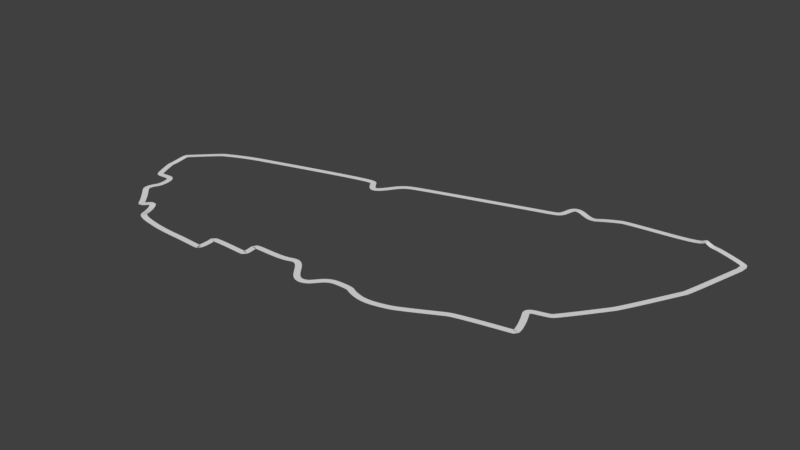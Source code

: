 # Source: LMTrack-mainOK.blend  (saved by Blender 2.79.0; exported with 4.5.12 LTS)
import bpy
from mathutils import Matrix  # noqa: F401  (used for matrix-valued properties, if any)

bpy.ops.wm.read_factory_settings(use_empty=True)
scene = bpy.context.scene
scene.name = 'Scene'

# ---- collections
col_collection_1 = bpy.data.collections.new('Collection 1'); scene.collection.children.link(col_collection_1)

# ---- world
world_world = bpy.data.worlds.new('World'); scene.world = world_world
world_world.color = (0.05088, 0.05088, 0.05088)
world_world.use_sun_shadow = False
world_world.sun_shadow_jitter_overblur = 0.0
world_world.cycles.sampling_method = 'MANUAL'

# ---- meshes
me_plane_026 = bpy.data.meshes.new('Plane.026')
me_plane_026.from_pydata([(-34.34, -55.1, 4.768e-07), (-34.63, -55.74, 2.328e-08), (-27.56, -65.01, -4.768e-07), (-32.97, -67.62, -2.328e-08), (-37.65, -55.55, -7.629e-07), (-37.95, -67.55, 7.629e-07), (-41.59, -55.42, 9.389e-08), (-42.01, -67.41, -9.389e-08), (-45.58, -55.27, -9.954e-08), (-46.02, -67.26, 9.954e-08), (-49.56, -55.12, 6.391e-08), (-50.02, -67.11, -6.391e-08), (-53.55, -54.97, -1.047e-07), (-54.02, -66.96, 1.047e-07), (-57.55, -54.81, 7.742e-07), (-58.03, -66.8, -7.742e-07), (-61.54, -54.65, 1.289e-06), (-62.03, -66.64, -1.289e-06), (-65.53, -54.48, 1.627e-07), (-66.03, -66.47, -1.627e-07), (-69.53, -54.32, 1.064e-07), (-70.03, -66.3, -1.064e-07), (-73.52, -54.15, 6.135e-08), (-74.02, -66.14, -6.135e-08), (-77.54, -53.98, 1.212e-06), (-78.0, -65.97, -1.212e-06), (-81.58, -53.83, 8.483e-07), (-81.95, -65.83, -8.483e-07), (-85.65, -53.79, 1.18e-06), (-85.88, -65.79, -1.18e-06), (-89.69, -53.76, 7.397e-07), (-89.84, -65.76, -7.397e-07), (-93.7, -53.74, 4.455e-07), (-93.83, -65.74, -4.455e-07), (-97.68, -53.69, 2.256e-07), (-97.85, -65.69, -2.256e-07), (-101.7, -53.63, 1.028e-06), (-101.9, -65.63, -1.028e-06), (-105.6, -53.56, 1.299e-06), (-105.9, -65.56, -1.299e-06), (-109.6, -53.46, -2.008e-08), (-109.9, -65.45, 2.008e-08), (-113.6, -53.34, -2.678e-08), (-114.0, -65.33, 2.678e-08), (-117.5, -53.21, 1.502e-08), (-118.0, -65.2, -1.502e-08), (-121.5, -53.05, 6.108e-07), (-122.0, -65.03, -6.108e-07), (-125.4, -52.86, 8.731e-08), (-126.1, -64.85, -8.731e-08), (-129.4, -52.64, 9.36e-08), (-130.1, -64.62, -9.36e-08), (-133.3, -52.39, -1.909e-08), (-134.1, -64.36, 1.909e-08), (-137.3, -52.11, 7.777e-08), (-138.2, -64.08, -7.777e-08), (-141.2, -51.79, -1.01e-07), (-142.2, -63.75, 1.01e-07), (-145.1, -51.43, 4.708e-07), (-146.3, -63.38, -4.708e-07), (-149.0, -51.04, -2.98e-08), (-150.3, -62.97, 2.98e-08), (-152.9, -50.59, -2.515e-08), (-154.4, -62.5, 2.515e-08), (-156.8, -50.09, -8.196e-08), (-158.4, -61.99, 8.196e-08), (-160.7, -49.57, 7.451e-07), (-162.4, -61.45, -7.451e-07), (-164.6, -48.97, 2.421e-08), (-166.4, -60.84, -2.421e-08), (-168.5, -48.36, 1.521e-05), (-170.4, -60.21, -1.521e-05), (-172.5, -47.72, 9.855e-06), (-174.4, -59.56, -9.855e-06), (-176.4, -47.07, 0.03353), (-178.4, -58.91, 0.03347), (-180.3, -46.41, 0.09575), (-182.3, -58.25, 0.09542), (-184.2, -45.76, 0.2053), (-186.3, -57.57, 0.205), (-188.0, -45.02, 0.3452), (-190.4, -56.77, 0.3449), (-191.7, -44.22, 0.4921), (-194.5, -55.88, 0.4927), (-195.2, -43.29, 0.6378), (-198.7, -54.77, 0.6384), (-198.5, -42.11, 0.733), (-202.9, -53.26, 0.7401), (-201.6, -40.8, 0.7862), (-207.2, -51.41, 0.7958), (-204.1, -39.16, 0.699), (-211.3, -48.71, 0.7207), (-206.1, -37.23, 0.4457), (-215.0, -45.25, 0.4816), (-207.9, -35.1, 0.0968), (-218.2, -41.21, 0.1008), (-209.5, -31.84, -0.4076), (-220.1, -37.37, -0.4071), (-211.1, -28.41, -0.8613), (-221.9, -33.64, -0.8618), (-212.8, -24.83, -1.264), (-223.6, -30.04, -1.264), (-214.6, -21.2, -1.523), (-225.4, -26.5, -1.522), (-216.4, -17.56, -1.712), (-227.1, -22.99, -1.71), (-218.3, -13.91, -1.806), (-228.9, -19.53, -1.805), (-220.3, -10.23, -1.77), (-230.7, -16.21, -1.765), (-222.5, -6.543, -1.657), (-232.6, -13.04, -1.652), (-225.1, -2.836, -1.426), (-234.6, -10.14, -1.422), (-228.6, 0.8567, -1.127), (-236.5, -8.13, -1.138), (-233.4, 4.044, -0.8411), (-237.8, -7.135, -0.8988), (-241.7, 3.607, -0.7542), (-236.4, -7.172, -0.8311), (-246.3, 0.3935, -0.7638), (-237.8, -8.067, -0.7646), (-249.2, -2.838, -0.7635), (-240.2, -10.78, -0.7629), (-251.5, -5.248, -0.7835), (-243.4, -14.13, -0.7809), (-252.7, -6.005, -0.8566), (-248.7, -17.35, -0.8196), (-252.5, -7.167, -0.9247), (-256.0, -18.65, -0.9215), (-253.3, -5.522, -1.045), (-260.8, -14.86, -1.055), (-255.1, -3.473, -1.14), (-264.4, -11.12, -1.14), (-257.7, -0.3412, -1.188), (-266.9, -8.07, -1.188), (-260.4, 2.754, -1.184), (-269.4, -5.101, -1.183), (-263.1, 5.822, -1.16), (-272.0, -2.153, -1.16), (-265.8, 8.851, -1.113), (-274.6, 0.7717, -1.113), (-268.5, 11.83, -1.039), (-277.3, 3.663, -1.039), (-271.3, 14.79, -0.9538), (-280.0, 6.537, -0.9536), (-274.1, 17.72, -0.8513), (-282.7, 9.382, -0.8512), (-276.9, 20.62, -0.7358), (-285.5, 12.2, -0.7357), (-279.8, 23.5, -0.6127), (-288.3, 15.0, -0.6126), (-282.7, 26.35, -0.4774), (-291.1, 17.76, -0.4773), (-285.6, 29.17, -0.3342), (-293.9, 20.5, -0.3341), (-288.5, 31.95, -0.1857), (-296.8, 23.24, -0.1856), (-291.2, 34.48, -0.02994), (-299.9, 26.24, -0.02894), (-293.2, 36.87, 0.1087), (-303.0, 29.9, 0.1159), (-294.9, 39.04, 0.2403), (-305.9, 34.24, 0.2425), (-295.2, 41.44, 0.2893), (-307.1, 39.58, 0.3027), (-295.3, 44.03, 0.3157), (-307.3, 44.82, 0.3225), (-294.9, 46.93, 0.3016), (-306.6, 49.79, 0.3041), (-293.8, 50.18, 0.25), (-305.2, 54.11, 0.2516), (-292.5, 53.61, 0.1889), (-303.6, 58.15, 0.189), (-290.9, 57.26, 0.1169), (-302.0, 61.84, 0.1169), (-289.4, 61.65, 0.05381), (-300.9, 64.98, 0.05736), (-288.3, 66.29, 0.008444), (-300.1, 68.02, 0.01062), (-288.1, 71.06, 0.001334), (-300.1, 71.22, 0.003135), (-288.2, 75.47, -1.192e-07), (-300.2, 74.8, 1.192e-07), (-288.5, 79.74, -1.192e-07), (-300.4, 78.5, 1.192e-07), (-289.1, 84.13, 1.192e-07), (-300.9, 82.03, -1.192e-07), (-290.2, 88.61, 1.192e-07), (-301.7, 85.3, -1.192e-07), (-291.6, 93.13, 3.576e-07), (-302.6, 88.39, -3.576e-07), (-294.3, 97.61, 8.941e-07), (-304.1, 90.74, -8.941e-07), (-298.1, 101.7, -5.364e-07), (-305.5, 92.3, 5.364e-07), (-303.3, 105.0, -3.427e-07), (-306.8, 93.47, 3.427e-07), (-308.5, 105.6, 3.539e-08), (-309.5, 93.59, -3.539e-08), (-313.3, 105.6, 0.0), (-312.7, 93.61, 0.0), (-317.5, 105.2, 3.208e-07), (-316.4, 93.29, -3.208e-07), (-321.4, 104.9, -8.382e-09), (-320.4, 92.9, 8.382e-09), (-325.1, 104.6, 3.679e-08), (-324.7, 92.6, -3.679e-08), (-328.4, 104.5, 8.661e-08), (-329.4, 92.59, -8.661e-08), (-329.9, 105.1, 2.98e-08), (-335.2, 94.34, -2.98e-08), (-331.3, 105.6, 7.153e-07), (-340.4, 97.7, -7.153e-07), (-332.7, 108.1, 6.557e-07), (-343.0, 102.0, -6.557e-07), (-334.3, 111.3, 5.96e-08), (-345.1, 105.9, -5.96e-08), (-336.0, 114.8, -5.364e-07), (-346.9, 109.6, 5.364e-07), (-337.7, 118.4, -6.557e-07), (-348.6, 113.3, 6.557e-07), (-339.4, 122.0, 5.96e-08), (-350.3, 117.0, -5.96e-08), (-341.0, 125.5, -5.96e-08), (-352.0, 120.7, 5.96e-08), (-342.6, 129.2, -1.192e-07), (-353.6, 124.4, 1.192e-07), (-344.2, 132.8, -1.192e-07), (-355.2, 128.1, 1.192e-07), (-345.7, 136.4, -1.788e-07), (-356.8, 131.8, 1.788e-07), (-347.1, 140.0, 3.576e-07), (-358.3, 135.7, -3.576e-07), (-348.4, 143.5, 4.768e-07), (-359.8, 139.7, -4.768e-07), (-349.5, 146.7, 1.192e-07), (-361.2, 144.0, -1.192e-07), (-349.6, 149.9, 0.1206), (-361.6, 148.8, 0.09943), (-349.7, 153.3, 0.2948), (-361.7, 153.3, 0.2971), (-349.8, 157.5, 0.6192), (-361.8, 157.1, 0.6205), (-350.0, 161.6, 0.9721), (-362.0, 161.0, 0.9723), (-350.2, 165.6, 1.338), (-362.2, 164.9, 1.338), (-350.4, 169.5, 1.718), (-362.4, 168.9, 1.718), (-350.6, 173.5, 2.103), (-362.6, 172.9, 2.103), (-350.8, 177.4, 2.49), (-362.8, 176.9, 2.49), (-350.9, 181.2, 2.875), (-362.9, 181.1, 2.875), (-350.9, 183.9, 3.219), (-362.6, 186.3, 3.245), (-351.4, 185.7, 3.565), (-361.4, 192.4, 3.566), (-349.2, 187.0, 3.889), (-357.2, 195.9, 3.874), (-346.6, 188.7, 4.227), (-353.3, 198.7, 4.226), (-343.4, 190.8, 4.61), (-349.8, 200.9, 4.61), (-340.0, 192.9, 5.006), (-346.4, 203.1, 5.006), (-336.7, 195.0, 5.406), (-343.0, 205.2, 5.405), (-333.3, 197.1, 5.809), (-339.6, 207.3, 5.809), (-330.0, 199.2, 6.214), (-336.2, 209.4, 6.214), (-326.6, 201.2, 6.619), (-332.8, 211.5, 6.619), (-323.2, 203.3, 7.025), (-329.4, 213.5, 7.025), (-319.8, 205.3, 7.43), (-326.0, 215.6, 7.43), (-316.4, 207.4, 7.835), (-322.5, 217.6, 7.835), (-313.0, 209.4, 8.238), (-319.1, 219.7, 8.238), (-309.6, 211.4, 8.636), (-315.7, 221.7, 8.636), (-306.1, 213.4, 9.032), (-312.2, 223.8, 9.032), (-302.7, 215.5, 9.422), (-308.8, 225.8, 9.422), (-299.3, 217.5, 9.807), (-305.4, 227.8, 9.807), (-295.9, 219.5, 10.19), (-301.9, 229.8, 10.19), (-292.5, 221.5, 10.55), (-298.5, 231.8, 10.55), (-289.0, 223.4, 10.89), (-295.0, 233.9, 10.89), (-285.6, 225.4, 11.2), (-291.4, 235.9, 11.2), (-282.2, 227.2, 11.32), (-287.8, 237.8, 11.33), (-278.8, 228.9, 11.4), (-284.1, 239.7, 11.4), (-275.2, 230.6, 11.44), (-280.4, 241.5, 11.44), (-271.7, 232.3, 11.47), (-276.8, 243.2, 11.47), (-268.1, 234.0, 11.51), (-273.1, 244.9, 11.51), (-264.5, 235.6, 11.54), (-269.4, 246.6, 11.54), (-260.9, 237.2, 11.57), (-265.7, 248.2, 11.57), (-257.3, 238.8, 11.6), (-262.0, 249.8, 11.6), (-253.6, 240.4, 11.63), (-258.3, 251.4, 11.63), (-250.0, 241.9, 11.65), (-254.6, 253.0, 11.65), (-246.3, 243.4, 11.66), (-250.8, 254.5, 11.66), (-242.6, 244.9, 11.67), (-247.1, 256.0, 11.67), (-238.9, 246.3, 11.67), (-243.3, 257.5, 11.67), (-235.3, 247.8, 11.67), (-239.6, 259.0, 11.67), (-231.5, 249.2, 11.66), (-235.8, 260.4, 11.66), (-227.8, 250.6, 11.65), (-232.0, 261.8, 11.65), (-224.1, 251.9, 11.63), (-228.2, 263.2, 11.63), (-220.4, 253.3, 11.61), (-224.4, 264.6, 11.61), (-216.7, 254.6, 11.58), (-220.6, 265.9, 11.58), (-212.9, 255.9, 11.54), (-216.8, 267.3, 11.54), (-209.1, 257.2, 11.5), (-213.0, 268.6, 11.5), (-205.4, 258.5, 11.45), (-209.2, 269.9, 11.45), (-201.6, 259.7, 11.39), (-205.4, 271.1, 11.4), (-197.8, 261.0, 11.34), (-201.6, 272.4, 11.34), (-194.0, 262.2, 11.27), (-197.8, 273.6, 11.27), (-190.2, 263.5, 11.21), (-194.0, 274.9, 11.21), (-186.4, 264.7, 11.14), (-190.2, 276.1, 11.14), (-182.6, 266.0, 11.08), (-186.4, 277.3, 11.08), (-178.8, 267.2, 11.02), (-182.6, 278.6, 11.02), (-175.0, 268.4, 10.95), (-178.8, 279.8, 10.95), (-171.2, 269.7, 10.89), (-175.0, 281.1, 10.89), (-167.4, 270.9, 10.82), (-171.2, 282.3, 10.82), (-163.6, 272.2, 10.76), (-167.4, 283.6, 10.76), (-159.8, 273.4, 10.69), (-163.6, 284.8, 10.69), (-156.0, 274.7, 10.62), (-159.8, 286.1, 10.62), (-152.2, 275.9, 10.55), (-156.0, 287.3, 10.55), (-148.4, 277.2, 10.47), (-152.2, 288.6, 10.47), (-144.6, 278.4, 10.4), (-148.4, 289.8, 10.4), (-140.8, 279.7, 10.33), (-144.6, 291.1, 10.33), (-137.0, 280.9, 10.25), (-140.8, 292.3, 10.25), (-133.2, 282.2, 10.18), (-137.0, 293.6, 10.18), (-129.4, 283.5, 10.11), (-133.2, 294.8, 10.11), (-125.6, 284.7, 10.03), (-129.4, 296.1, 10.03), (-121.8, 286.0, 9.954), (-125.6, 297.4, 9.954), (-118.0, 287.2, 9.87), (-121.8, 298.6, 9.87), (-114.2, 288.5, 9.787), (-118.0, 299.9, 9.787), (-110.4, 289.8, 9.703), (-114.2, 301.1, 9.703), (-106.6, 291.0, 9.62), (-110.4, 302.4, 9.62), (-102.8, 292.3, 9.536), (-106.6, 303.7, 9.536), (-99.05, 293.5, 9.453), (-102.8, 304.9, 9.453), (-95.25, 294.8, 9.369), (-99.05, 306.2, 9.369), (-91.46, 296.1, 9.282), (-95.25, 307.5, 9.282), (-87.66, 297.3, 9.193), (-91.46, 308.7, 9.193), (-83.87, 298.6, 9.099), (-87.67, 310.0, 9.099), (-80.08, 299.9, 9.005), (-83.88, 311.3, 9.005), (-76.29, 301.1, 8.912), (-80.08, 312.5, 8.912), (-72.49, 302.4, 8.818), (-76.29, 313.8, 8.818), (-68.7, 303.7, 8.724), (-72.5, 315.1, 8.724), (-64.91, 305.0, 8.63), (-68.71, 316.3, 8.63), (-61.12, 306.2, 8.53), (-64.91, 317.6, 8.53), (-57.32, 307.5, 8.428), (-61.12, 318.9, 8.428), (-53.53, 308.7, 8.324), (-57.32, 320.1, 8.324), (-49.74, 310.0, 8.22), (-53.53, 321.4, 8.22), (-45.95, 311.3, 8.116), (-49.73, 322.7, 8.116), (-42.16, 312.5, 8.011), (-45.94, 323.9, 8.011), (-38.37, 313.8, 7.904), (-42.14, 325.2, 7.904), (-34.57, 315.1, 7.793), (-38.34, 326.4, 7.793), (-30.78, 316.3, 7.678), (-34.54, 327.7, 7.678), (-26.99, 317.6, 7.563), (-30.74, 329.0, 7.563), (-23.2, 318.8, 7.448), (-26.93, 330.2, 7.448), (-19.41, 320.1, 7.333), (-23.13, 331.5, 7.333), (-15.62, 321.3, 7.213), (-19.32, 332.7, 7.213), (-11.82, 322.5, 7.089), (-15.5, 333.9, 7.089), (-8.031, 323.7, 6.963), (-11.68, 335.2, 6.963), (-4.239, 325.0, 6.837), (-7.861, 336.4, 6.837), (-0.4466, 326.2, 6.711), (-4.041, 337.6, 6.711), (3.344, 327.3, 6.577), (-0.1913, 338.8, 6.577), (7.135, 328.5, 6.441), (3.662, 340.0, 6.441), (10.93, 329.7, 6.304), (7.519, 341.2, 6.304), (14.71, 330.8, 6.164), (11.41, 342.3, 6.164), (18.49, 331.9, 6.021), (15.31, 343.4, 6.021), (22.26, 332.9, 5.874), (19.25, 344.5, 5.874), (25.97, 333.8, 5.724), (23.29, 345.5, 5.724), (29.62, 334.7, 5.572), (27.43, 346.5, 5.572), (33.09, 335.3, 5.417), (31.8, 347.3, 5.416), (35.26, 335.5, 5.285), (37.46, 347.3, 5.262), (36.9, 335.6, 5.16), (43.24, 345.8, 5.147), (38.08, 333.7, 5.149), (47.06, 341.7, 5.136), (39.98, 331.1, 5.138), (49.85, 337.9, 5.138), (42.2, 327.8, 5.138), (52.11, 334.5, 5.138), (44.63, 324.3, 5.138), (54.28, 331.5, 5.138), (47.42, 320.8, 5.138), (56.45, 328.7, 5.138), (50.62, 317.3, 5.138), (58.58, 326.3, 5.138), (55.87, 314.3, 5.138), (60.23, 325.5, 5.138), (61.78, 313.2, 5.138), (61.55, 325.2, 5.138), (68.09, 314.6, 5.138), (62.83, 325.4, 5.138), (72.3, 317.4, 5.138), (65.11, 327.0, 5.138), (75.9, 320.5, 5.138), (67.56, 329.1, 5.138), (78.94, 323.8, 5.138), (69.97, 331.7, 5.138), (81.67, 327.1, 5.138), (72.28, 334.6, 5.138), (84.24, 330.5, 5.138), (74.56, 337.6, 5.138), (86.61, 333.9, 5.138), (76.79, 340.7, 5.138), (88.9, 337.2, 5.138), (79.03, 344.0, 5.138), (91.15, 340.5, 5.138), (81.3, 347.3, 5.138), (93.39, 343.6, 5.138), (83.67, 350.7, 5.138), (95.66, 346.7, 5.138), (86.16, 354.0, 5.138), (97.97, 349.7, 5.138), (88.76, 357.4, 5.138), (100.4, 352.4, 5.138), (91.64, 360.6, 5.138), (102.9, 355.0, 5.138), (94.69, 363.7, 5.138), (105.6, 357.5, 5.138), (97.95, 366.7, 5.138), (108.4, 359.5, 5.138), (101.5, 369.4, 5.138), (111.3, 361.4, 5.138), (105.3, 371.8, 5.138), (114.5, 363.1, 5.138), (109.2, 373.9, 5.138), (117.8, 364.5, 5.138), (113.2, 375.6, 5.138), (121.4, 365.9, 5.138), (117.2, 377.1, 5.138), (125.1, 367.2, 5.138), (121.0, 378.5, 5.138), (128.8, 368.4, 5.138), (124.9, 379.8, 5.138), (132.5, 369.7, 5.138), (128.7, 381.1, 5.138), (136.3, 370.9, 5.138), (132.5, 382.3, 5.138), (140.1, 372.2, 5.138), (136.4, 383.6, 5.138), (143.9, 373.4, 5.138), (140.2, 384.8, 5.138), (147.7, 374.6, 5.138), (144.0, 386.0, 5.138), (151.5, 375.8, 5.138), (147.8, 387.2, 5.138), (155.3, 377.0, 5.138), (151.7, 388.4, 5.138), (159.1, 378.2, 5.138), (155.5, 389.6, 5.138), (162.9, 379.4, 5.138), (159.3, 390.8, 5.138), (166.7, 380.5, 5.138), (163.2, 392.0, 5.138), (170.5, 381.7, 5.138), (167.0, 393.2, 5.138), (174.3, 382.9, 5.138), (170.8, 394.4, 5.138), (178.2, 384.1, 5.138), (174.6, 395.5, 5.138), (182.0, 385.2, 5.138), (178.5, 396.7, 5.138), (185.8, 386.4, 5.138), (182.3, 397.9, 5.138), (189.6, 387.6, 5.138), (186.1, 399.1, 5.138), (193.4, 388.7, 5.138), (190.0, 400.2, 5.138), (197.3, 389.9, 5.138), (193.8, 401.4, 5.138), (201.1, 391.1, 5.138), (197.6, 402.5, 5.138), (204.9, 392.2, 5.138), (201.4, 403.7, 5.138), (208.8, 393.4, 5.138), (205.3, 404.9, 5.138), (212.6, 394.5, 5.138), (209.1, 406.0, 5.138), (216.4, 395.7, 5.138), (212.9, 407.2, 5.138), (220.2, 396.8, 5.138), (216.8, 408.3, 5.138), (224.1, 398.0, 5.138), (220.6, 409.5, 5.138), (227.9, 399.1, 5.138), (224.4, 410.6, 5.138), (231.7, 400.3, 5.138), (228.3, 411.8, 5.138), (235.6, 401.5, 5.138), (232.1, 412.9, 5.138), (239.4, 402.6, 5.138), (235.9, 414.1, 5.138), (243.2, 403.8, 5.138), (239.8, 415.3, 5.138), (247.0, 404.9, 5.138), (243.6, 416.4, 5.138), (250.9, 406.1, 5.138), (247.4, 417.6, 5.138), (254.7, 407.2, 5.138), (251.3, 418.7, 5.138), (258.5, 408.4, 5.138), (255.1, 419.9, 5.138), (262.4, 409.5, 5.138), (258.9, 421.0, 5.138), (266.2, 410.7, 5.138), (262.7, 422.2, 5.138), (270.0, 411.8, 5.138), (266.6, 423.3, 5.138), (273.9, 413.0, 5.138), (270.4, 424.5, 5.138), (277.7, 414.1, 5.138), (274.2, 425.6, 5.138), (281.5, 415.3, 5.138), (278.1, 426.8, 5.138), (285.4, 416.4, 5.138), (281.9, 427.9, 5.138), (289.2, 417.6, 5.138), (285.7, 429.1, 5.138), (293.0, 418.7, 5.138), (289.6, 430.2, 5.138), (296.8, 419.9, 5.138), (293.4, 431.4, 5.138), (300.7, 421.0, 5.138), (297.2, 432.5, 5.138), (304.5, 422.2, 5.138), (301.0, 433.7, 5.138), (308.3, 423.3, 5.138), (304.9, 434.8, 5.138), (312.2, 424.5, 5.138), (308.7, 436.0, 5.138), (316.0, 425.6, 5.138), (312.5, 437.1, 5.138), (319.8, 426.8, 5.138), (316.4, 438.3, 5.138), (323.7, 428.0, 5.138), (320.2, 439.4, 5.138), (327.5, 429.1, 5.138), (324.0, 440.6, 5.138), (331.3, 430.3, 5.138), (327.8, 441.8, 5.138), (335.1, 431.4, 5.138), (331.7, 442.9, 5.138), (339.0, 432.6, 5.138), (335.5, 444.1, 5.138), (342.8, 433.7, 5.138), (339.3, 445.2, 5.138), (346.6, 434.9, 5.138), (343.2, 446.4, 5.138), (350.4, 436.0, 5.138), (347.0, 447.5, 5.138), (354.3, 437.2, 5.138), (350.9, 448.7, 5.138), (358.1, 438.3, 5.138), (354.7, 449.8, 5.138), (361.9, 439.4, 5.138), (358.5, 451.0, 5.138), (365.8, 440.6, 5.138), (362.4, 452.1, 5.138), (369.6, 441.7, 5.138), (366.2, 453.2, 5.138), (373.4, 442.8, 5.138), (370.1, 454.3, 5.138), (377.3, 443.9, 5.138), (373.9, 455.5, 5.138), (381.1, 445.1, 5.138), (377.7, 456.6, 5.138), (385.0, 446.2, 5.138), (381.5, 457.7, 5.138), (388.9, 447.4, 5.138), (385.3, 458.8, 5.138), (392.7, 448.6, 5.138), (389.1, 460.0, 5.138), (396.7, 449.9, 5.138), (392.7, 461.2, 5.138), (400.7, 451.4, 5.138), (396.2, 462.5, 5.138), (404.8, 453.0, 5.138), (399.5, 463.8, 5.138), (409.2, 456.0, 5.138), (401.6, 465.3, 5.138), (412.9, 459.7, 5.138), (403.5, 467.1, 5.138), (415.7, 464.3, 5.138), (404.8, 469.3, 5.138), (417.3, 468.7, 5.138), (405.9, 472.4, 5.138), (418.5, 473.0, 5.138), (406.9, 475.8, 5.138), (419.4, 477.1, 5.138), (407.6, 479.5, 5.138), (420.2, 480.8, 5.138), (408.5, 483.6, 5.138), (421.1, 484.3, 5.138), (409.6, 487.9, 5.138), (422.1, 487.1, 5.138), (411.4, 492.5, 5.138), (423.4, 488.7, 5.136), (414.9, 497.1, 5.14), (424.5, 489.9, 5.127), (419.6, 500.9, 5.136), (426.6, 490.1, 5.06), (425.3, 502.0, 5.082), (429.2, 490.0, 4.924), (430.5, 501.9, 4.935), (432.1, 489.5, 4.724), (435.4, 501.0, 4.726), (435.4, 488.3, 4.477), (439.6, 499.5, 4.478), (438.9, 486.9, 4.24), (443.6, 497.9, 4.24), (442.4, 485.3, 4.013), (447.3, 496.3, 4.013), (446.1, 483.6, 3.84), (450.9, 494.7, 3.841), (450.0, 482.0, 3.706), (454.4, 493.2, 3.709), (454.0, 480.5, 3.632), (457.8, 491.8, 3.634), (458.3, 479.2, 3.681), (461.2, 490.9, 3.693), (462.8, 478.3, 3.813), (464.5, 490.2, 3.828), (467.5, 477.9, 4.082), (467.7, 489.9, 4.101), (472.2, 478.2, 4.502), (470.9, 490.1, 4.522), (476.8, 478.9, 5.004), (474.1, 490.6, 5.008), (481.0, 480.1, 5.575), (477.5, 491.6, 5.576), (484.9, 481.4, 6.089), (481.1, 492.8, 6.089), (488.7, 482.7, 6.562), (484.8, 494.0, 6.562), (492.5, 484.0, 6.957), (488.6, 495.3, 6.957), (496.3, 485.3, 7.317), (492.3, 496.6, 7.317), (500.1, 486.6, 7.648), (496.0, 497.9, 7.648), (503.8, 488.0, 7.928), (499.8, 499.3, 7.927), (507.6, 489.4, 8.185), (503.5, 500.6, 8.185), (511.4, 490.7, 8.416), (507.3, 502.0, 8.416), (515.1, 492.1, 8.606), (511.1, 503.4, 8.606), (518.8, 493.3, 8.77), (515.0, 504.7, 8.773), (522.3, 494.5, 8.9), (519.0, 506.1, 8.903), (525.9, 495.2, 8.923), (523.2, 506.9, 8.926), (529.6, 495.8, 8.917), (527.4, 507.6, 8.918), (533.4, 496.4, 8.902), (531.5, 508.2, 8.903), (537.3, 497.0, 8.882), (535.5, 508.8, 8.883), (541.2, 497.5, 8.858), (539.5, 509.4, 8.858), (545.2, 498.1, 8.82), (543.5, 510.0, 8.82), (549.1, 498.7, 8.781), (547.4, 510.5, 8.781), (553.1, 499.2, 8.741), (551.4, 511.1, 8.741), (557.1, 499.8, 8.693), (555.4, 511.7, 8.693), (561.0, 500.3, 8.642), (559.3, 512.2, 8.642), (565.0, 500.9, 8.589), (563.3, 512.8, 8.589), (568.9, 501.5, 8.535), (567.3, 513.3, 8.535), (572.9, 502.0, 8.48), (571.2, 513.9, 8.48), (576.8, 502.5, 8.422), (575.2, 514.4, 8.422), (580.8, 503.1, 8.365), (579.2, 515.0, 8.365), (584.8, 503.6, 8.308), (583.1, 515.5, 8.308), (588.7, 504.2, 8.254), (587.1, 516.1, 8.254), (592.7, 504.7, 8.201), (591.1, 516.6, 8.201), (596.7, 505.3, 8.149), (595.0, 517.2, 8.149), (600.6, 505.8, 8.101), (599.0, 517.7, 8.101), (604.6, 506.4, 8.061), (602.9, 518.3, 8.061), (608.6, 506.9, 8.025), (606.9, 518.8, 8.025), (612.5, 507.5, 7.99), (610.8, 519.4, 7.99), (616.5, 508.0, 7.97), (614.8, 519.9, 7.97), (620.5, 508.6, 7.962), (618.7, 520.5, 7.962), (624.4, 509.2, 7.957), (622.7, 521.0, 7.957), (628.4, 509.8, 7.968), (626.6, 521.6, 7.968), (632.4, 510.4, 7.999), (630.6, 522.2, 7.999), (636.3, 511.0, 8.041), (634.5, 522.8, 8.041), (640.3, 511.6, 8.103), (638.4, 523.4, 8.103), (644.3, 512.2, 8.199), (642.4, 524.1, 8.2), (648.3, 512.9, 8.31), (646.3, 524.7, 8.311), (652.2, 513.5, 8.452), (650.2, 525.3, 8.453), (656.2, 514.2, 8.666), (654.1, 526.0, 8.667), (660.2, 515.0, 8.923), (657.9, 526.8, 8.925), (664.2, 515.8, 9.216), (661.8, 527.5, 9.219), (668.2, 516.6, 9.603), (665.6, 528.3, 9.605), (672.1, 517.6, 10.15), (669.3, 529.2, 10.15), (676.0, 518.5, 10.72), (673.1, 530.2, 10.74), (679.3, 519.2, 10.75), (677.6, 531.1, 10.81), (682.7, 519.6, 10.2), (681.9, 531.6, 10.23), (686.2, 519.8, 9.135), (686.1, 531.8, 9.136), (689.6, 519.6, 7.651), (690.2, 531.6, 7.656), (692.8, 519.4, 6.208), (694.3, 531.3, 6.17), (695.8, 519.0, 4.763), (698.7, 530.6, 4.747), (699.5, 518.0, 4.363), (702.6, 529.6, 4.357), (703.3, 516.9, 4.101), (706.5, 528.5, 4.101), (707.2, 515.8, 3.851), (710.3, 527.4, 3.851), (711.0, 514.8, 3.59), (714.2, 526.4, 3.59), (714.9, 513.8, 3.325), (718.0, 525.3, 3.325), (718.7, 512.7, 3.056), (721.9, 524.3, 3.056), (722.5, 511.6, 2.784), (725.8, 523.2, 2.784), (726.3, 510.6, 2.511), (729.6, 522.1, 2.511), (730.1, 509.5, 2.236), (733.5, 521.0, 2.236), (733.9, 508.4, 1.96), (737.4, 519.8, 1.96), (737.7, 507.2, 1.683), (741.3, 518.7, 1.683), (741.4, 506.0, 1.406), (745.1, 517.4, 1.406), (745.1, 504.8, 1.128), (749.0, 516.1, 1.128), (748.7, 503.5, 0.8502), (752.9, 514.7, 0.8502), (752.1, 502.1, 0.5749), (756.9, 513.1, 0.5745), (754.5, 501.0, 0.3274), (761.6, 510.7, 0.2939), (755.9, 500.8, 0.08007), (766.5, 506.4, 0.04631), (755.7, 498.9, 0.02954), (767.6, 500.9, -0.00486), (755.6, 496.2, 0.0), (767.6, 495.7, 0.0), (755.4, 492.3, -1.192e-07), (767.4, 491.7, 1.192e-07), (755.1, 488.7, 5.96e-07), (767.0, 487.3, -5.96e-07), (754.6, 485.2, 0.0), (766.4, 482.9, 0.0), (753.7, 481.6, 3.576e-07), (765.3, 478.7, -3.576e-07), (752.7, 477.8, 1.192e-07), (764.3, 474.8, -1.192e-07), (751.7, 474.0, -1.192e-07), (763.3, 470.9, 1.192e-07), (750.7, 470.1, 0.0), (762.3, 467.0, 0.0), (749.7, 466.2, 2.384e-07), (761.3, 463.2, -2.384e-07), (748.7, 462.3, 3.576e-07), (760.3, 459.3, -3.576e-07), (747.7, 458.5, 2.384e-07), (759.3, 455.4, -2.384e-07), (746.6, 454.6, 0.0), (758.3, 451.6, 0.0), (745.6, 450.7, 2.384e-07), (757.3, 447.7, -2.384e-07), (744.6, 446.8, 2.384e-07), (756.2, 443.8, -2.384e-07), (743.6, 443.0, 2.384e-07), (755.2, 439.9, -2.384e-07), (742.6, 439.1, 3.576e-07), (754.2, 436.1, -3.576e-07), (741.6, 435.2, 1.192e-07), (753.2, 432.2, -1.192e-07), (740.6, 431.4, -1.192e-07), (752.2, 428.3, 1.192e-07), (739.6, 427.5, 0.0), (751.2, 424.5, 0.0), (738.6, 423.6, 3.576e-07), (750.2, 420.6, -3.576e-07), (737.6, 419.8, 1.192e-07), (749.2, 416.7, -1.192e-07), (736.5, 415.9, 1.192e-07), (748.1, 412.8, -1.192e-07), (735.5, 412.0, 1.192e-07), (747.1, 409.0, -1.192e-07), (734.5, 408.2, 0.0), (746.1, 405.1, 0.0), (733.5, 404.3, 5.96e-07), (745.1, 401.2, -5.96e-07), (732.5, 400.4, 1.192e-07), (744.0, 397.4, -1.192e-07), (731.4, 396.6, -1.192e-07), (743.0, 393.5, 1.192e-07), (730.4, 392.7, -1.192e-07), (742.0, 389.6, 1.192e-07), (729.4, 388.9, 0.0), (740.9, 385.7, 0.0), (728.3, 385.0, -1.192e-07), (739.9, 381.9, 1.192e-07), (727.3, 381.2, 1.192e-07), (738.8, 378.0, -1.192e-07), (726.2, 377.3, 1.192e-07), (737.8, 374.1, -1.192e-07), (725.2, 373.5, -1.192e-07), (736.7, 370.3, 1.192e-07), (724.1, 369.7, 0.0), (735.6, 366.4, 0.0), (723.0, 365.9, 0.0), (734.5, 362.5, 0.0), (721.9, 362.1, 2.384e-07), (733.4, 358.6, -2.384e-07), (720.8, 358.5, -1.192e-07), (732.1, 354.5, 1.192e-07), (719.6, 355.0, 5.96e-08), (730.7, 350.5, -5.96e-08), (718.0, 351.8, -2.384e-07), (728.7, 346.5, 2.384e-07), (716.2, 348.4, -1.788e-07), (726.8, 342.8, 1.788e-07), (714.4, 344.9, 2.384e-07), (725.0, 339.3, -2.384e-07), (712.5, 341.3, 7.749e-07), (723.1, 335.7, -7.749e-07), (710.6, 337.8, 5.96e-08), (721.2, 332.2, -5.96e-08), (708.8, 334.3, 5.364e-07), (719.4, 328.7, -5.364e-07), (706.9, 330.7, -5.96e-08), (717.5, 325.1, 5.96e-08), (705.0, 327.2, -1.192e-07), (715.7, 321.6, 1.192e-07), (703.2, 323.6, -2.384e-07), (713.8, 318.0, 2.384e-07), (701.3, 320.1, -2.384e-07), (711.9, 314.5, 2.384e-07), (699.5, 316.6, -5.96e-08), (710.1, 311.0, 5.96e-08), (697.6, 313.0, 5.96e-08), (708.2, 307.4, -5.96e-08), (695.7, 309.5, -2.384e-07), (706.3, 303.9, 2.384e-07), (693.9, 306.0, 0.0), (704.5, 300.3, 0.0), (692.0, 302.4, 3.576e-07), (702.6, 296.8, -3.576e-07), (690.1, 298.9, 5.364e-07), (700.7, 293.3, -5.364e-07), (688.2, 295.4, 2.98e-07), (698.8, 289.7, -2.98e-07), (686.4, 291.9, 1.788e-07), (696.9, 286.2, -1.788e-07), (684.5, 288.3, 4.172e-07), (695.1, 282.7, -4.172e-07), (682.6, 284.8, 2.98e-07), (693.2, 279.1, -2.98e-07), (680.7, 281.3, 5.96e-08), (691.3, 275.6, -5.96e-08), (678.8, 277.8, 9.537e-07), (689.4, 272.1, -9.537e-07), (676.9, 274.3, 1.192e-07), (687.5, 268.5, -1.192e-07), (675.0, 270.7, 5.96e-08), (685.6, 265.0, -5.96e-08), (673.1, 267.2, -5.96e-08), (683.6, 261.5, 5.96e-08), (671.2, 263.7, 5.96e-08), (681.7, 258.0, -5.96e-08), (669.3, 260.3, -5.96e-07), (679.8, 254.5, 5.96e-07), (667.4, 256.8, 4.172e-07), (677.8, 250.9, -4.172e-07), (665.4, 253.3, 5.96e-08), (675.9, 247.4, -5.96e-08), (663.5, 249.8, 3.576e-07), (673.9, 243.9, -3.576e-07), (661.5, 246.4, -5.96e-08), (671.9, 240.4, 5.96e-08), (659.5, 243.0, 0.0), (669.8, 236.9, 0.0), (657.5, 239.7, 0.0), (667.7, 233.4, 0.0), (655.5, 236.4, 2.98e-07), (665.6, 229.8, -2.98e-07), (653.4, 233.3, 3.576e-07), (663.2, 226.4, -3.576e-07), (651.1, 230.2, 5.96e-08), (660.7, 223.0, -5.96e-08), (648.7, 227.1, 0.0), (658.2, 219.8, 0.0), (646.3, 223.9, -5.96e-08), (655.8, 216.6, 5.96e-08), (643.9, 220.7, 1.192e-07), (653.4, 213.4, -1.192e-07), (641.4, 217.5, -1.788e-07), (651.0, 210.2, 1.788e-07), (639.0, 214.4, -5.96e-08), (648.5, 207.1, 5.96e-08), (636.6, 211.2, 5.96e-08), (646.1, 203.9, -5.96e-08), (634.1, 208.0, 5.96e-08), (643.7, 200.7, -5.96e-08), (631.7, 204.8, 7.749e-07), (641.2, 197.5, -7.749e-07), (629.3, 201.7, 4.768e-07), (638.8, 194.4, -4.768e-07), (626.8, 198.5, 3.576e-07), (636.3, 191.2, -3.576e-07), (624.4, 195.4, 1.192e-07), (633.9, 188.0, -1.192e-07), (621.9, 192.2, 1.192e-07), (631.4, 184.8, -1.192e-07), (619.5, 189.0, 0.0), (629.0, 181.7, 0.0), (617.0, 185.9, 2.384e-07), (626.5, 178.5, -2.384e-07), (614.6, 182.8, 5.364e-07), (624.0, 175.4, -5.364e-07), (612.1, 179.6, 8.345e-07), (621.5, 172.2, -8.345e-07), (609.6, 176.5, 4.768e-07), (619.1, 169.0, -4.768e-07), (607.2, 173.4, -4.768e-07), (616.6, 165.9, 4.768e-07), (604.7, 170.3, -2.98e-07), (614.0, 162.8, 2.98e-07), (602.2, 167.2, 1.192e-07), (611.5, 159.6, -1.192e-07), (599.7, 164.1, 7.153e-07), (609.0, 156.5, -7.153e-07), (597.2, 161.1, -1.192e-07), (606.4, 153.3, 1.192e-07), (594.7, 158.1, -1.788e-07), (603.7, 150.2, 1.788e-07), (592.2, 155.3, 2.98e-07), (600.9, 147.0, -2.98e-07), (590.0, 153.4, -1.192e-07), (597.2, 143.8, 1.192e-07), (587.7, 151.7, -4.47e-07), (593.0, 141.0, 4.47e-07), (584.6, 150.7, 0.0), (588.6, 139.4, 0.0), (581.1, 149.6, 4.768e-07), (584.5, 138.1, -4.768e-07), (577.4, 148.5, 3.353e-07), (580.5, 137.0, -3.353e-07), (573.5, 147.5, 1.937e-07), (576.6, 135.9, -1.937e-07), (569.6, 146.5, 7.451e-09), (572.8, 134.9, -7.451e-09), (565.6, 145.4, 5.923e-07), (569.1, 133.9, -5.923e-07), (561.4, 144.0, -1.192e-07), (565.7, 132.8, 1.192e-07), (556.9, 141.9, 1.341e-07), (563.0, 131.5, -1.341e-07), (552.2, 138.7, -1.49e-07), (561.0, 130.5, 1.49e-07), (549.5, 132.1, 2.384e-07), (561.3, 130.1, -2.384e-07), (549.7, 125.8, -3.576e-07), (561.2, 129.1, 3.576e-07), (551.6, 121.3, 0.0), (562.6, 126.3, 0.0), (553.3, 117.7, -2.384e-07), (564.2, 122.7, 2.384e-07), (554.9, 114.1, 2.384e-07), (565.9, 118.9, -2.384e-07), (556.5, 110.5, 0.0), (567.5, 115.2, 0.0), (557.9, 106.9, 0.0), (569.1, 111.4, 0.0), (559.4, 103.3, 2.384e-07), (570.6, 107.6, -2.384e-07), (560.8, 99.6, 0.0), (572.0, 103.8, 0.0), (562.1, 95.93, -2.384e-07), (573.4, 99.95, 2.384e-07), (563.4, 92.25, -7.153e-07), (574.8, 96.09, 7.153e-07), (564.6, 88.57, 1.192e-07), (576.1, 92.16, -1.192e-07), (565.7, 84.89, 3.576e-07), (577.3, 88.18, -3.576e-07), (566.8, 81.24, -3.576e-07), (578.4, 84.14, 3.576e-07), (567.5, 77.75, 0.0), (579.3, 79.8, 0.0), (567.9, 75.02, 0.0), (579.8, 74.64, 0.0), (568.3, 73.21, 1.788e-07), (579.4, 68.51, -1.788e-07), (567.4, 74.08, 2.384e-07), (574.1, 64.13, -2.384e-07), (565.9, 73.75, -1.863e-08), (568.3, 61.98, 1.863e-08), (562.0, 72.97, 7.376e-07), (564.3, 61.2, -7.376e-07), (558.1, 72.18, -1.49e-08), (560.4, 60.41, 1.49e-08), (554.1, 71.4, 3.651e-07), (556.5, 59.63, -3.651e-07), (550.2, 70.61, -4.284e-08), (552.6, 58.84, 4.284e-08), (546.3, 69.81, 3.353e-08), (548.7, 58.05, -3.353e-08), (542.3, 69.02, -1.863e-08), (544.7, 57.26, 1.863e-08), (538.4, 68.21, 9.313e-08), (540.8, 56.46, -9.313e-08), (534.5, 67.41, -5.551e-07), (536.9, 55.65, 5.551e-07), (530.6, 66.6, 5.215e-08), (533.0, 54.85, -5.215e-08), (526.6, 65.78, -7.078e-07), (529.1, 54.03, 7.078e-07), (522.7, 64.95, -1.118e-07), (525.2, 53.21, 1.118e-07), (518.8, 64.13, -7.115e-07), (521.3, 52.39, 7.115e-07), (514.9, 63.29, -9.686e-08), (517.4, 51.55, 9.686e-08), (511.0, 62.44, 6.706e-08), (513.5, 50.71, -6.706e-08), (507.0, 61.59, -1.267e-07), (509.6, 49.87, 1.267e-07), (503.1, 60.72, -9.313e-08), (505.7, 49.01, 9.313e-08), (499.2, 59.85, -9.686e-08), (501.8, 48.14, 9.686e-08), (495.3, 58.97, 4.88e-07), (497.9, 47.27, -4.88e-07), (491.3, 58.06, 1.229e-07), (494.1, 46.37, -1.229e-07), (487.4, 57.15, 8.158e-07), (490.2, 45.47, -8.158e-07), (483.5, 56.21, 5.96e-08), (486.3, 44.55, -5.96e-08), (479.6, 55.24, 7.711e-07), (482.5, 43.6, -7.711e-07), (475.6, 54.25, 5.253e-07), (478.7, 42.64, -5.253e-07), (471.7, 53.23, 9.127e-07), (474.9, 41.65, -9.127e-07), (467.7, 52.12, 5.737e-07), (471.1, 40.61, -5.737e-07), (463.7, 50.92, 4.694e-07), (467.5, 39.52, -4.694e-07), (459.6, 49.44, 1.416e-07), (464.1, 38.29, -1.416e-07), (455.7, 47.76, 1.49e-08), (460.7, 36.85, -1.49e-08), (451.9, 45.87, 4.47e-08), (457.3, 35.15, -4.47e-08), (448.3, 43.97, 3.278e-07), (453.8, 33.33, -3.278e-07), (444.7, 42.09, -8.941e-08), (450.3, 31.48, 8.941e-08), (441.2, 40.21, 0.0), (446.8, 29.61, 0.0), (437.6, 38.33, 5.96e-08), (443.3, 27.73, -5.96e-08), (434.1, 36.45, 5.96e-08), (439.7, 25.85, -5.96e-08), (430.6, 34.57, 8.941e-08), (436.2, 23.98, -8.941e-08), (427.0, 32.7, -1.49e-07), (432.7, 22.1, 1.49e-07), (423.5, 30.83, -4.619e-07), (429.1, 20.22, 4.619e-07), (420.0, 28.96, 7.451e-08), (425.6, 18.35, -7.451e-08), (416.5, 27.1, 5.96e-08), (422.0, 16.48, -5.96e-08), (412.9, 25.24, -2.98e-08), (418.5, 14.61, 2.98e-08), (409.4, 23.39, 2.98e-08), (414.9, 12.75, -2.98e-08), (405.9, 21.55, -2.98e-08), (411.4, 10.9, 2.98e-08), (402.3, 19.72, -3.725e-07), (407.8, 9.05, 3.725e-07), (398.8, 17.91, -8.047e-07), (404.2, 7.221, 8.047e-07), (395.2, 16.12, -5.066e-07), (400.6, 5.4, 5.066e-07), (391.7, 14.34, -2.533e-07), (397.0, 3.588, 2.533e-07), (388.1, 12.58, -7.451e-08), (393.4, 1.798, 7.451e-08), (384.6, 10.86, 1.49e-08), (389.8, 0.02612, -1.49e-08), (381.1, 9.188, -1.49e-07), (386.1, -1.712, 1.49e-07), (377.5, 7.614, 5.96e-08), (382.3, -3.403, -5.96e-08), (374.0, 6.129, 6.78e-07), (378.4, -5.03, -6.78e-07), (370.5, 4.845, -1.118e-07), (374.4, -6.502, 1.118e-07), (366.9, 3.68, 1.103e-06), (370.5, -7.771, -1.103e-06), (363.1, 2.578, 2.608e-08), (366.5, -8.941, -2.608e-08), (359.4, 1.53, 9.425e-07), (362.6, -10.04, -9.425e-07), (355.6, 0.5297, 3.986e-07), (358.6, -11.09, -3.986e-07), (351.8, -0.4327, 6.333e-07), (354.6, -12.11, -6.333e-07), (348.1, -1.284, 1.065e-06), (350.6, -13.01, -1.065e-06), (344.3, -2.058, 5.383e-07), (346.5, -13.85, -5.383e-07), (340.5, -2.756, 3.893e-07), (342.4, -14.6, -3.893e-07), (336.8, -3.26, 9.965e-08), (338.3, -15.17, -9.965e-08), (333.0, -3.656, 1.061e-06), (334.0, -15.61, -1.061e-06), (329.3, -3.91, 6.22e-07), (329.8, -15.9, -6.22e-07), (325.6, -3.921, 1.047e-06), (325.5, -15.92, -1.047e-06), (322.0, -3.805, 3.234e-07), (321.2, -15.78, -3.234e-07), (318.3, -3.478, 9.22e-08), (316.9, -15.39, -9.22e-08), (314.7, -2.894, 3.576e-07), (312.6, -14.72, -3.576e-07), (311.0, -2.185, 3.39e-07), (308.4, -13.9, -3.39e-07), (307.3, -1.293, 1.151e-06), (304.3, -12.9, -1.151e-06), (303.7, -0.272, 1.036e-06), (300.3, -11.77, -1.036e-06), (300.1, 0.8383, 9.611e-07), (296.2, -10.52, -9.611e-07), (296.7, 2.142, 9.015e-07), (292.2, -8.974, -9.015e-07), (293.3, 3.652, 1.937e-07), (288.3, -7.234, -1.937e-07), (289.9, 5.327, 4.619e-07), (284.5, -5.36, -4.619e-07), (285.4, 7.18, 1.788e-07), (281.6, -4.21, -1.788e-07), (280.8, 8.425, 4.787e-07), (278.6, -3.362, -4.787e-07), (276.2, 9.045, -1.183e-07), (275.2, -2.916, 1.183e-07), (271.9, 9.227, 7.864e-08), (271.5, -2.766, -7.864e-08), (267.8, 9.304, -8.628e-08), (267.7, -2.696, 8.628e-08), (263.6, 9.273, -2.845e-08), (263.8, -2.726, 2.845e-08), (259.5, 9.17, -9.104e-08), (260.0, -2.822, 9.104e-08), (255.3, 8.998, 7.404e-08), (256.1, -2.975, -7.404e-08), (251.1, 8.684, 9.313e-09), (252.4, -3.239, -9.313e-09), (246.7, 8.09, 7.134e-07), (248.9, -3.711, -7.134e-07), (242.3, 7.241, 1.043e-07), (245.5, -4.339, -1.043e-07), (237.9, 5.77, 4.917e-07), (242.3, -5.398, -4.917e-07), (233.7, 3.797, 0.0), (239.3, -6.811, 0.0), (229.7, 1.459, 1.788e-07), (236.4, -8.455, -1.788e-07), (226.1, -1.398, 8.941e-08), (233.8, -10.62, -8.941e-08), (222.8, -4.417, 2.98e-08), (231.2, -13.01, -2.98e-08), (219.8, -7.564, -1.192e-07), (228.7, -15.62, 1.192e-07), (217.1, -10.69, -8.345e-07), (226.2, -18.58, 8.345e-07), (214.5, -13.71, -5.96e-08), (223.5, -21.64, 5.96e-08), (212.0, -16.57, 5.96e-08), (220.8, -24.82, -5.96e-08), (209.6, -18.98, -5.96e-08), (217.5, -27.98, 5.96e-08), (207.1, -21.05, -5.96e-08), (213.9, -30.94, 5.96e-08), (204.5, -22.63, -1.192e-07), (209.6, -33.49, 1.192e-07), (201.8, -23.49, -5.476e-07), (204.9, -35.08, 5.476e-07), (199.0, -24.05, -6.985e-08), (199.9, -36.01, 6.985e-08), (196.1, -24.02, 1.307e-06), (194.9, -35.95, -1.307e-06), (193.3, -23.38, 1.263e-06), (190.0, -34.9, -1.263e-06), (190.6, -22.43, 7.451e-08), (185.3, -33.18, -7.451e-08), (188.0, -20.7, 8.941e-08), (181.2, -30.58, -8.941e-08), (185.4, -18.62, -5.96e-08), (177.6, -27.69, 5.96e-08), (182.9, -16.25, 4.768e-07), (174.3, -24.61, -4.768e-07), (180.4, -13.48, 2.384e-07), (171.4, -21.39, -2.384e-07), (178.0, -10.57, 2.98e-07), (168.7, -18.15, -2.98e-07), (175.6, -7.53, 1.788e-07), (166.2, -14.9, -1.788e-07), (173.2, -4.352, 3.576e-07), (163.7, -11.72, -3.576e-07), (170.7, -1.145, -5.96e-08), (161.3, -8.596, 5.96e-08), (168.2, 2.094, 8.941e-07), (158.9, -5.554, -8.941e-07), (165.4, 5.324, -5.96e-08), (156.5, -2.72, 5.96e-08), (162.4, 8.512, -5.96e-08), (154.0, -0.04649, 5.96e-08), (159.2, 11.6, -8.941e-08), (151.5, 2.352, 8.941e-08), (155.3, 14.39, -7.6e-07), (148.9, 4.221, 7.6e-07), (151.1, 16.8, -2.533e-07), (146.4, 5.763, 2.533e-07), (146.1, 18.34, -1.602e-07), (143.8, 6.575, 1.602e-07), (141.1, 18.72, 6.886e-09), (141.0, 6.721, -6.886e-09), (136.1, 18.32, 2.049e-08), (138.2, 6.504, -2.049e-08), (131.8, 17.08, -7.078e-08), (134.8, 5.475, 7.078e-08), (127.8, 15.86, 4.098e-08), (131.1, 4.326, -4.098e-08), (124.2, 14.69, 9.723e-07), (127.2, 3.072, -9.723e-07), (120.6, 13.96, -3.166e-08), (122.9, 2.194, 3.166e-08), (116.9, 13.33, -3.166e-08), (118.7, 1.477, 3.166e-08), (113.1, 12.85, -6.054e-08), (114.6, 0.9335, 6.054e-08), (109.3, 12.48, -8.149e-08), (110.4, 0.5315, 8.149e-08), (105.5, 12.16, 9.327e-07), (106.3, 0.1875, -9.327e-07), (101.6, 11.9, 1.154e-06), (102.2, -0.08197, -1.154e-06), (97.67, 11.76, 6.175e-07), (98.13, -0.2335, -6.175e-07), (93.74, 11.65, 1.186e-06), (94.06, -0.347, -1.186e-06), (89.8, 11.57, -2.825e-08), (90.01, -0.4269, 2.825e-08), (85.85, 11.52, -7.664e-08), (85.96, -0.4749, 7.664e-08), (81.88, 11.5, 2.024e-08), (81.93, -0.5042, -2.024e-08), (77.89, 11.5, -3.02e-08), (77.92, -0.5035, 3.02e-08), (73.88, 11.49, -1.304e-09), (73.93, -0.5085, 1.304e-09), (69.85, 11.48, 8.794e-08), (69.96, -0.5198, -8.794e-08), (65.78, 11.43, -1.042e-08), (66.04, -0.5641, 1.042e-08), (61.63, 11.32, -5.512e-07), (62.19, -0.6665, 5.512e-07), (57.41, 11.14, -6.165e-07), (58.42, -0.8136, 6.165e-07), (52.29, 10.37, 4.098e-08), (55.64, -1.153, -4.098e-08), (47.0, 7.293, 0.0), (55.25, -1.419, 0.0), (43.71, -0.2475, 0.0), (55.71, -0.06546, 0.0), (44.04, -4.735, -2.384e-07), (55.95, -3.322, 2.384e-07), (44.53, -8.718, -3.576e-07), (56.44, -7.278, 3.576e-07), (44.99, -12.58, 2.384e-07), (56.92, -11.36, -2.384e-07), (45.27, -16.27, -1.192e-07), (57.25, -15.64, 1.192e-07), (45.33, -18.97, 0.0), (57.19, -20.81, 0.0), (46.32, -19.3, -2.98e-08), (54.58, -28.0, 2.98e-08), (45.64, -19.21, 5.662e-07), (49.26, -30.66, -5.662e-07), (43.53, -19.1, 4e-07), (43.46, -31.09, -4e-07), (39.61, -19.01, 6.258e-07), (39.38, -31.01, -6.258e-07), (35.65, -18.91, -7.218e-09), (35.34, -30.91, 7.218e-09), (31.68, -18.8, -4.686e-07), (31.32, -30.79, 4.686e-07), (27.68, -18.67, 8.079e-08), (27.32, -30.67, -8.079e-08), (23.68, -18.55, -7.958e-07), (23.32, -30.55, 7.958e-07), (19.67, -18.43, -2.974e-08), (19.33, -30.43, 2.974e-08), (15.66, -18.32, -2.771e-08), (15.35, -30.32, 2.771e-08), (11.65, -18.21, 7.217e-07), (11.36, -30.21, -7.217e-07), (7.629, -18.12, 6.202e-08), (7.386, -30.12, -6.202e-08), (3.599, -18.05, 6.5e-08), (3.418, -30.05, -6.5e-08), (-0.4365, -17.99, -4.839e-07), (-0.5462, -29.99, 4.839e-07), (-4.479, -17.96, -1.373e-07), (-4.503, -29.96, 1.373e-07), (-8.541, -17.97, -6.851e-07), (-8.442, -29.96, 6.851e-07), (-12.62, -18.01, 1.295e-08), (-12.36, -30.01, -1.295e-08), (-16.75, -18.13, 1.179e-06), (-16.23, -30.12, -1.179e-06), (-20.99, -18.37, 7.274e-07), (-19.97, -30.33, -7.274e-07), (-25.52, -18.8, -5.588e-08), (-23.38, -30.61, 5.588e-08), (-31.67, -20.61, 6.855e-07), (-24.91, -30.53, -6.855e-07), (-35.19, -25.51, 4.768e-07), (-24.36, -30.68, -4.768e-07), (-35.39, -32.81, 0.0), (-23.53, -30.97, 0.0), (-35.0, -36.47, 1.192e-07), (-23.06, -35.26, -1.192e-07), (-34.71, -40.19, -3.576e-07), (-22.73, -39.51, 3.576e-07), (-34.54, -43.98, 2.384e-07), (-22.54, -43.71, -2.384e-07), (-34.55, -47.74, -4.768e-07), (-22.55, -47.95, 4.768e-07), (-34.69, -51.39, 1.192e-07), (-22.72, -52.29, -1.192e-07), (-35.01, -54.86, 0.0), (-23.16, -56.77, 0.0), (-34.74, -54.99, 8.941e-08), (-26.39, -63.61, -8.941e-08), (-33.96, -55.8, 9.872e-08), (-31.86, -67.62, -9.872e-08), (-58.51, -49.79, 0.4475), (-59.1, -71.3, 1.081)], [(2, 0), (0, 1), (1, 3), (3, 2), (1, 4), (4, 5), (5, 3), (4, 6), (6, 7), (7, 5), (6, 8), (8, 9), (9, 7), (8, 10), (10, 11), (11, 9), (10, 12), (12, 13), (13, 11), (12, 14), (14, 15), (15, 13), (17, 1491), (16, 17), (16, 1490), (16, 18), (18, 19), (19, 17), (18, 20), (20, 21), (21, 19), (20, 22), (22, 23), (23, 21), (22, 24), (24, 25), (25, 23), (24, 26), (26, 27), (27, 25), (26, 28), (28, 29), (29, 27), (28, 30), (30, 31), (31, 29), (30, 32), (32, 33), (33, 31), (32, 34), (34, 35), (35, 33), (34, 36), (36, 37), (37, 35), (36, 38), (38, 39), (39, 37), (38, 40), (40, 41), (41, 39), (40, 42), (42, 43), (43, 41), (42, 44), (44, 45), (45, 43), (44, 46), (46, 47), (47, 45), (46, 48), (48, 49), (49, 47), (48, 50), (50, 51), (51, 49), (50, 52), (52, 53), (53, 51), (52, 54), (54, 55), (55, 53), (54, 56), (56, 57), (57, 55), (56, 58), (58, 59), (59, 57), (58, 60), (60, 61), (61, 59), (60, 62), (62, 63), (63, 61), (62, 64), (64, 65), (65, 63), (64, 66), (66, 67), (67, 65), (66, 68), (68, 69), (69, 67), (68, 70), (70, 71), (71, 69), (70, 72), (72, 73), (73, 71), (72, 74), (74, 75), (75, 73), (74, 76), (76, 77), (77, 75), (76, 78), (78, 79), (79, 77), (78, 80), (80, 81), (81, 79), (80, 82), (82, 83), (83, 81), (82, 84), (84, 85), (85, 83), (84, 86), (86, 87), (87, 85), (86, 88), (88, 89), (89, 87), (88, 90), (90, 91), (91, 89), (90, 92), (92, 93), (93, 91), (92, 94), (94, 95), (95, 93), (94, 96), (96, 97), (97, 95), (96, 98), (98, 99), (99, 97), (98, 100), (100, 101), (101, 99), (100, 102), (102, 103), (103, 101), (102, 104), (104, 105), (105, 103), (104, 106), (106, 107), (107, 105), (106, 108), (108, 109), (109, 107), (108, 110), (110, 111), (111, 109), (110, 112), (112, 113), (113, 111), (112, 114), (114, 115), (115, 113), (114, 116), (116, 117), (117, 115), (116, 118), (118, 119), (119, 117), (118, 120), (120, 121), (121, 119), (120, 122), (122, 123), (123, 121), (122, 124), (124, 125), (125, 123), (124, 126), (126, 127), (127, 125), (126, 128), (128, 129), (129, 127), (128, 130), (130, 131), (131, 129), (130, 132), (132, 133), (133, 131), (132, 134), (134, 135), (135, 133), (134, 136), (136, 137), (137, 135), (136, 138), (138, 139), (139, 137), (138, 140), (140, 141), (141, 139), (140, 142), (142, 143), (143, 141), (142, 144), (144, 145), (145, 143), (144, 146), (146, 147), (147, 145), (146, 148), (148, 149), (149, 147), (148, 150), (150, 151), (151, 149), (150, 152), (152, 153), (153, 151), (152, 154), (154, 155), (155, 153), (154, 156), (156, 157), (157, 155), (156, 158), (158, 159), (159, 157), (158, 160), (160, 161), (161, 159), (160, 162), (162, 163), (163, 161), (162, 164), (164, 165), (165, 163), (164, 166), (166, 167), (167, 165), (166, 168), (168, 169), (169, 167), (168, 170), (170, 171), (171, 169), (170, 172), (172, 173), (173, 171), (172, 174), (174, 175), (175, 173), (174, 176), (176, 177), (177, 175), (176, 178), (178, 179), (179, 177), (178, 180), (180, 181), (181, 179), (180, 182), (182, 183), (183, 181), (182, 184), (184, 185), (185, 183), (184, 186), (186, 187), (187, 185), (186, 188), (188, 189), (189, 187), (188, 190), (190, 191), (191, 189), (190, 192), (192, 193), (193, 191), (192, 194), (194, 195), (195, 193), (194, 196), (196, 197), (197, 195), (196, 198), (198, 199), (199, 197), (198, 200), (200, 201), (201, 199), (200, 202), (202, 203), (203, 201), (202, 204), (204, 205), (205, 203), (204, 206), (206, 207), (207, 205), (206, 208), (208, 209), (209, 207), (208, 210), (210, 211), (211, 209), (210, 212), (212, 213), (213, 211), (212, 214), (214, 215), (215, 213), (214, 216), (216, 217), (217, 215), (216, 218), (218, 219), (219, 217), (218, 220), (220, 221), (221, 219), (220, 222), (222, 223), (223, 221), (222, 224), (224, 225), (225, 223), (224, 226), (226, 227), (227, 225), (226, 228), (228, 229), (229, 227), (228, 230), (230, 231), (231, 229), (230, 232), (232, 233), (233, 231), (232, 234), (234, 235), (235, 233), (234, 236), (236, 237), (237, 235), (236, 238), (238, 239), (239, 237), (238, 240), (240, 241), (241, 239), (240, 242), (242, 243), (243, 241), (242, 244), (244, 245), (245, 243), (244, 246), (246, 247), (247, 245), (246, 248), (248, 249), (249, 247), (248, 250), (250, 251), (251, 249), (250, 252), (252, 253), (253, 251), (252, 254), (254, 255), (255, 253), (254, 256), (256, 257), (257, 255), (256, 258), (258, 259), (259, 257), (258, 260), (260, 261), (261, 259), (260, 262), (262, 263), (263, 261), (262, 264), (264, 265), (265, 263), (264, 266), (266, 267), (267, 265), (266, 268), (268, 269), (269, 267), (268, 270), (270, 271), (271, 269), (270, 272), (272, 273), (273, 271), (272, 274), (274, 275), (275, 273), (274, 276), (276, 277), (277, 275), (276, 278), (278, 279), (279, 277), (278, 280), (280, 281), (281, 279), (280, 282), (282, 283), (283, 281), (282, 284), (284, 285), (285, 283), (284, 286), (286, 287), (287, 285), (286, 288), (288, 289), (289, 287), (288, 290), (290, 291), (291, 289), (290, 292), (292, 293), (293, 291), (292, 294), (294, 295), (295, 293), (294, 296), (296, 297), (297, 295), (296, 298), (298, 299), (299, 297), (298, 300), (300, 301), (301, 299), (300, 302), (302, 303), (303, 301), (302, 304), (304, 305), (305, 303), (304, 306), (306, 307), (307, 305), (306, 308), (308, 309), (309, 307), (308, 310), (310, 311), (311, 309), (310, 312), (312, 313), (313, 311), (312, 314), (314, 315), (315, 313), (314, 316), (316, 317), (317, 315), (316, 318), (318, 319), (319, 317), (318, 320), (320, 321), (321, 319), (320, 322), (322, 323), (323, 321), (322, 324), (324, 325), (325, 323), (324, 326), (326, 327), (327, 325), (326, 328), (328, 329), (329, 327), (328, 330), (330, 331), (331, 329), (330, 332), (332, 333), (333, 331), (332, 334), (334, 335), (335, 333), (334, 336), (336, 337), (337, 335), (336, 338), (338, 339), (339, 337), (338, 340), (340, 341), (341, 339), (340, 342), (342, 343), (343, 341), (342, 344), (344, 345), (345, 343), (344, 346), (346, 347), (347, 345), (346, 348), (348, 349), (349, 347), (348, 350), (350, 351), (351, 349), (350, 352), (352, 353), (353, 351), (352, 354), (354, 355), (355, 353), (354, 356), (356, 357), (357, 355), (356, 358), (358, 359), (359, 357), (358, 360), (360, 361), (361, 359), (360, 362), (362, 363), (363, 361), (362, 364), (364, 365), (365, 363), (364, 366), (366, 367), (367, 365), (366, 368), (368, 369), (369, 367), (368, 370), (370, 371), (371, 369), (370, 372), (372, 373), (373, 371), (372, 374), (374, 375), (375, 373), (374, 376), (376, 377), (377, 375), (376, 378), (378, 379), (379, 377), (378, 380), (380, 381), (381, 379), (380, 382), (382, 383), (383, 381), (382, 384), (384, 385), (385, 383), (384, 386), (386, 387), (387, 385), (386, 388), (388, 389), (389, 387), (388, 390), (390, 391), (391, 389), (390, 392), (392, 393), (393, 391), (392, 394), (394, 395), (395, 393), (394, 396), (396, 397), (397, 395), (396, 398), (398, 399), (399, 397), (398, 400), (400, 401), (401, 399), (400, 402), (402, 403), (403, 401), (402, 404), (404, 405), (405, 403), (404, 406), (406, 407), (407, 405), (406, 408), (408, 409), (409, 407), (408, 410), (410, 411), (411, 409), (410, 412), (412, 413), (413, 411), (412, 414), (414, 415), (415, 413), (414, 416), (416, 417), (417, 415), (416, 418), (418, 419), (419, 417), (418, 420), (420, 421), (421, 419), (420, 422), (422, 423), (423, 421), (422, 424), (424, 425), (425, 423), (424, 426), (426, 427), (427, 425), (426, 428), (428, 429), (429, 427), (428, 430), (430, 431), (431, 429), (430, 432), (432, 433), (433, 431), (432, 434), (434, 435), (435, 433), (434, 436), (436, 437), (437, 435), (436, 438), (438, 439), (439, 437), (438, 440), (440, 441), (441, 439), (440, 442), (442, 443), (443, 441), (442, 444), (444, 445), (445, 443), (444, 446), (446, 447), (447, 445), (446, 448), (448, 449), (449, 447), (448, 450), (450, 451), (451, 449), (450, 452), (452, 453), (453, 451), (452, 454), (454, 455), (455, 453), (454, 456), (456, 457), (457, 455), (456, 458), (458, 459), (459, 457), (458, 460), (460, 461), (461, 459), (460, 462), (462, 463), (463, 461), (462, 464), (464, 465), (465, 463), (464, 466), (466, 467), (467, 465), (466, 468), (468, 469), (469, 467), (468, 470), (470, 471), (471, 469), (470, 472), (472, 473), (473, 471), (472, 474), (474, 475), (475, 473), (474, 476), (476, 477), (477, 475), (476, 478), (478, 479), (479, 477), (478, 480), (480, 481), (481, 479), (480, 482), (482, 483), (483, 481), (482, 484), (484, 485), (485, 483), (484, 486), (486, 487), (487, 485), (486, 488), (488, 489), (489, 487), (488, 490), (490, 491), (491, 489), (490, 492), (492, 493), (493, 491), (492, 494), (494, 495), (495, 493), (494, 496), (496, 497), (497, 495), (496, 498), (498, 499), (499, 497), (498, 500), (500, 501), (501, 499), (500, 502), (502, 503), (503, 501), (502, 504), (504, 505), (505, 503), (504, 506), (506, 507), (507, 505), (506, 508), (508, 509), (509, 507), (508, 510), (510, 511), (511, 509), (510, 512), (512, 513), (513, 511), (512, 514), (514, 515), (515, 513), (514, 516), (516, 517), (517, 515), (516, 518), (518, 519), (519, 517), (518, 520), (520, 521), (521, 519), (520, 522), (522, 523), (523, 521), (522, 524), (524, 525), (525, 523), (524, 526), (526, 527), (527, 525), (526, 528), (528, 529), (529, 527), (528, 530), (530, 531), (531, 529), (530, 532), (532, 533), (533, 531), (532, 534), (534, 535), (535, 533), (534, 536), (536, 537), (537, 535), (536, 538), (538, 539), (539, 537), (538, 540), (540, 541), (541, 539), (540, 542), (542, 543), (543, 541), (542, 544), (544, 545), (545, 543), (544, 546), (546, 547), (547, 545), (546, 548), (548, 549), (549, 547), (548, 550), (550, 551), (551, 549), (550, 552), (552, 553), (553, 551), (552, 554), (554, 555), (555, 553), (554, 556), (556, 557), (557, 555), (556, 558), (558, 559), (559, 557), (558, 560), (560, 561), (561, 559), (560, 562), (562, 563), (563, 561), (562, 564), (564, 565), (565, 563), (564, 566), (566, 567), (567, 565), (566, 568), (568, 569), (569, 567), (568, 570), (570, 571), (571, 569), (570, 572), (572, 573), (573, 571), (572, 574), (574, 575), (575, 573), (574, 576), (576, 577), (577, 575), (576, 578), (578, 579), (579, 577), (578, 580), (580, 581), (581, 579), (580, 582), (582, 583), (583, 581), (582, 584), (584, 585), (585, 583), (584, 586), (586, 587), (587, 585), (586, 588), (588, 589), (589, 587), (588, 590), (590, 591), (591, 589), (590, 592), (592, 593), (593, 591), (592, 594), (594, 595), (595, 593), (594, 596), (596, 597), (597, 595), (596, 598), (598, 599), (599, 597), (598, 600), (600, 601), (601, 599), (600, 602), (602, 603), (603, 601), (602, 604), (604, 605), (605, 603), (604, 606), (606, 607), (607, 605), (606, 608), (608, 609), (609, 607), (608, 610), (610, 611), (611, 609), (610, 612), (612, 613), (613, 611), (612, 614), (614, 615), (615, 613), (614, 616), (616, 617), (617, 615), (616, 618), (618, 619), (619, 617), (618, 620), (620, 621), (621, 619), (620, 622), (622, 623), (623, 621), (622, 624), (624, 625), (625, 623), (624, 626), (626, 627), (627, 625), (626, 628), (628, 629), (629, 627), (628, 630), (630, 631), (631, 629), (630, 632), (632, 633), (633, 631), (632, 634), (634, 635), (635, 633), (634, 636), (636, 637), (637, 635), (636, 638), (638, 639), (639, 637), (638, 640), (640, 641), (641, 639), (640, 642), (642, 643), (643, 641), (642, 644), (644, 645), (645, 643), (644, 646), (646, 647), (647, 645), (646, 648), (648, 649), (649, 647), (648, 650), (650, 651), (651, 649), (650, 652), (652, 653), (653, 651), (652, 654), (654, 655), (655, 653), (654, 656), (656, 657), (657, 655), (656, 658), (658, 659), (659, 657), (658, 660), (660, 661), (661, 659), (660, 662), (662, 663), (663, 661), (662, 664), (664, 665), (665, 663), (664, 666), (666, 667), (667, 665), (666, 668), (668, 669), (669, 667), (668, 670), (670, 671), (671, 669), (670, 672), (672, 673), (673, 671), (672, 674), (674, 675), (675, 673), (674, 676), (676, 677), (677, 675), (676, 678), (678, 679), (679, 677), (678, 680), (680, 681), (681, 679), (680, 682), (682, 683), (683, 681), (682, 684), (684, 685), (685, 683), (684, 686), (686, 687), (687, 685), (686, 688), (688, 689), (689, 687), (688, 690), (690, 691), (691, 689), (690, 692), (692, 693), (693, 691), (692, 694), (694, 695), (695, 693), (694, 696), (696, 697), (697, 695), (696, 698), (698, 699), (699, 697), (698, 700), (700, 701), (701, 699), (700, 702), (702, 703), (703, 701), (702, 704), (704, 705), (705, 703), (704, 706), (706, 707), (707, 705), (706, 708), (708, 709), (709, 707), (708, 710), (710, 711), (711, 709), (710, 712), (712, 713), (713, 711), (712, 714), (714, 715), (715, 713), (714, 716), (716, 717), (717, 715), (716, 718), (718, 719), (719, 717), (718, 720), (720, 721), (721, 719), (720, 722), (722, 723), (723, 721), (722, 724), (724, 725), (725, 723), (724, 726), (726, 727), (727, 725), (726, 728), (728, 729), (729, 727), (728, 730), (730, 731), (731, 729), (730, 732), (732, 733), (733, 731), (732, 734), (734, 735), (735, 733), (734, 736), (736, 737), (737, 735), (736, 738), (738, 739), (739, 737), (738, 740), (740, 741), (741, 739), (740, 742), (742, 743), (743, 741), (742, 744), (744, 745), (745, 743), (744, 746), (746, 747), (747, 745), (746, 748), (748, 749), (749, 747), (748, 750), (750, 751), (751, 749), (750, 752), (752, 753), (753, 751), (752, 754), (754, 755), (755, 753), (754, 756), (756, 757), (757, 755), (756, 758), (758, 759), (759, 757), (758, 760), (760, 761), (761, 759), (760, 762), (762, 763), (763, 761), (762, 764), (764, 765), (765, 763), (764, 766), (766, 767), (767, 765), (766, 768), (768, 769), (769, 767), (768, 770), (770, 771), (771, 769), (770, 772), (772, 773), (773, 771), (772, 774), (774, 775), (775, 773), (774, 776), (776, 777), (777, 775), (776, 778), (778, 779), (779, 777), (778, 780), (780, 781), (781, 779), (780, 782), (782, 783), (783, 781), (782, 784), (784, 785), (785, 783), (784, 786), (786, 787), (787, 785), (786, 788), (788, 789), (789, 787), (788, 790), (790, 791), (791, 789), (790, 792), (792, 793), (793, 791), (792, 794), (794, 795), (795, 793), (794, 796), (796, 797), (797, 795), (796, 798), (798, 799), (799, 797), (798, 800), (800, 801), (801, 799), (800, 802), (802, 803), (803, 801), (802, 804), (804, 805), (805, 803), (804, 806), (806, 807), (807, 805), (806, 808), (808, 809), (809, 807), (808, 810), (810, 811), (811, 809), (810, 812), (812, 813), (813, 811), (812, 814), (814, 815), (815, 813), (814, 816), (816, 817), (817, 815), (816, 818), (818, 819), (819, 817), (818, 820), (820, 821), (821, 819), (820, 822), (822, 823), (823, 821), (822, 824), (824, 825), (825, 823), (824, 826), (826, 827), (827, 825), (826, 828), (828, 829), (829, 827), (828, 830), (830, 831), (831, 829), (830, 832), (832, 833), (833, 831), (832, 834), (834, 835), (835, 833), (834, 836), (836, 837), (837, 835), (836, 838), (838, 839), (839, 837), (838, 840), (840, 841), (841, 839), (840, 842), (842, 843), (843, 841), (842, 844), (844, 845), (845, 843), (844, 846), (846, 847), (847, 845), (846, 848), (848, 849), (849, 847), (848, 850), (850, 851), (851, 849), (850, 852), (852, 853), (853, 851), (852, 854), (854, 855), (855, 853), (854, 856), (856, 857), (857, 855), (856, 858), (858, 859), (859, 857), (858, 860), (860, 861), (861, 859), (860, 862), (862, 863), (863, 861), (862, 864), (864, 865), (865, 863), (864, 866), (866, 867), (867, 865), (866, 868), (868, 869), (869, 867), (868, 870), (870, 871), (871, 869), (870, 872), (872, 873), (873, 871), (872, 874), (874, 875), (875, 873), (874, 876), (876, 877), (877, 875), (876, 878), (878, 879), (879, 877), (878, 880), (880, 881), (881, 879), (880, 882), (882, 883), (883, 881), (882, 884), (884, 885), (885, 883), (884, 886), (886, 887), (887, 885), (886, 888), (888, 889), (889, 887), (888, 890), (890, 891), (891, 889), (890, 892), (892, 893), (893, 891), (892, 894), (894, 895), (895, 893), (894, 896), (896, 897), (897, 895), (896, 898), (898, 899), (899, 897), (898, 900), (900, 901), (901, 899), (900, 902), (902, 903), (903, 901), (902, 904), (904, 905), (905, 903), (904, 906), (906, 907), (907, 905), (906, 908), (908, 909), (909, 907), (908, 910), (910, 911), (911, 909), (910, 912), (912, 913), (913, 911), (912, 914), (914, 915), (915, 913), (914, 916), (916, 917), (917, 915), (916, 918), (918, 919), (919, 917), (918, 920), (920, 921), (921, 919), (920, 922), (922, 923), (923, 921), (922, 924), (924, 925), (925, 923), (924, 926), (926, 927), (927, 925), (926, 928), (928, 929), (929, 927), (928, 930), (930, 931), (931, 929), (930, 932), (932, 933), (933, 931), (932, 934), (934, 935), (935, 933), (934, 936), (936, 937), (937, 935), (936, 938), (938, 939), (939, 937), (938, 940), (940, 941), (941, 939), (940, 942), (942, 943), (943, 941), (942, 944), (944, 945), (945, 943), (944, 946), (946, 947), (947, 945), (946, 948), (948, 949), (949, 947), (948, 950), (950, 951), (951, 949), (950, 952), (952, 953), (953, 951), (952, 954), (954, 955), (955, 953), (954, 956), (956, 957), (957, 955), (956, 958), (958, 959), (959, 957), (958, 960), (960, 961), (961, 959), (960, 962), (962, 963), (963, 961), (962, 964), (964, 965), (965, 963), (964, 966), (966, 967), (967, 965), (966, 968), (968, 969), (969, 967), (968, 970), (970, 971), (971, 969), (970, 972), (972, 973), (973, 971), (972, 974), (974, 975), (975, 973), (974, 976), (976, 977), (977, 975), (976, 978), (978, 979), (979, 977), (978, 980), (980, 981), (981, 979), (980, 982), (982, 983), (983, 981), (982, 984), (984, 985), (985, 983), (984, 986), (986, 987), (987, 985), (986, 988), (988, 989), (989, 987), (988, 990), (990, 991), (991, 989), (990, 992), (992, 993), (993, 991), (992, 994), (994, 995), (995, 993), (994, 996), (996, 997), (997, 995), (996, 998), (998, 999), (999, 997), (998, 1000), (1000, 1001), (1001, 999), (1000, 1002), (1002, 1003), (1003, 1001), (1002, 1004), (1004, 1005), (1005, 1003), (1004, 1006), (1006, 1007), (1007, 1005), (1006, 1008), (1008, 1009), (1009, 1007), (1008, 1010), (1010, 1011), (1011, 1009), (1010, 1012), (1012, 1013), (1013, 1011), (1012, 1014), (1014, 1015), (1015, 1013), (1014, 1016), (1016, 1017), (1017, 1015), (1016, 1018), (1018, 1019), (1019, 1017), (1018, 1020), (1020, 1021), (1021, 1019), (1020, 1022), (1022, 1023), (1023, 1021), (1022, 1024), (1024, 1025), (1025, 1023), (1024, 1026), (1026, 1027), (1027, 1025), (1026, 1028), (1028, 1029), (1029, 1027), (1028, 1030), (1030, 1031), (1031, 1029), (1030, 1032), (1032, 1033), (1033, 1031), (1032, 1034), (1034, 1035), (1035, 1033), (1034, 1036), (1036, 1037), (1037, 1035), (1036, 1038), (1038, 1039), (1039, 1037), (1038, 1040), (1040, 1041), (1041, 1039), (1040, 1042), (1042, 1043), (1043, 1041), (1042, 1044), (1044, 1045), (1045, 1043), (1044, 1046), (1046, 1047), (1047, 1045), (1046, 1048), (1048, 1049), (1049, 1047), (1048, 1050), (1050, 1051), (1051, 1049), (1050, 1052), (1052, 1053), (1053, 1051), (1052, 1054), (1054, 1055), (1055, 1053), (1054, 1056), (1056, 1057), (1057, 1055), (1056, 1058), (1058, 1059), (1059, 1057), (1058, 1060), (1060, 1061), (1061, 1059), (1060, 1062), (1062, 1063), (1063, 1061), (1062, 1064), (1064, 1065), (1065, 1063), (1064, 1066), (1066, 1067), (1067, 1065), (1066, 1068), (1068, 1069), (1069, 1067), (1068, 1070), (1070, 1071), (1071, 1069), (1070, 1072), (1072, 1073), (1073, 1071), (1072, 1074), (1074, 1075), (1075, 1073), (1074, 1076), (1076, 1077), (1077, 1075), (1076, 1078), (1078, 1079), (1079, 1077), (1078, 1080), (1080, 1081), (1081, 1079), (1080, 1082), (1082, 1083), (1083, 1081), (1082, 1084), (1084, 1085), (1085, 1083), (1084, 1086), (1086, 1087), (1087, 1085), (1086, 1088), (1088, 1089), (1089, 1087), (1088, 1090), (1090, 1091), (1091, 1089), (1090, 1092), (1092, 1093), (1093, 1091), (1092, 1094), (1094, 1095), (1095, 1093), (1094, 1096), (1096, 1097), (1097, 1095), (1096, 1098), (1098, 1099), (1099, 1097), (1098, 1100), (1100, 1101), (1101, 1099), (1100, 1102), (1102, 1103), (1103, 1101), (1102, 1104), (1104, 1105), (1105, 1103), (1104, 1106), (1106, 1107), (1107, 1105), (1106, 1108), (1108, 1109), (1109, 1107), (1108, 1110), (1110, 1111), (1111, 1109), (1110, 1112), (1112, 1113), (1113, 1111), (1112, 1114), (1114, 1115), (1115, 1113), (1114, 1116), (1116, 1117), (1117, 1115), (1116, 1118), (1118, 1119), (1119, 1117), (1118, 1120), (1120, 1121), (1121, 1119), (1120, 1122), (1122, 1123), (1123, 1121), (1122, 1124), (1124, 1125), (1125, 1123), (1124, 1126), (1126, 1127), (1127, 1125), (1126, 1128), (1128, 1129), (1129, 1127), (1128, 1130), (1130, 1131), (1131, 1129), (1130, 1132), (1132, 1133), (1133, 1131), (1132, 1134), (1134, 1135), (1135, 1133), (1134, 1136), (1136, 1137), (1137, 1135), (1136, 1138), (1138, 1139), (1139, 1137), (1138, 1140), (1140, 1141), (1141, 1139), (1140, 1142), (1142, 1143), (1143, 1141), (1142, 1144), (1144, 1145), (1145, 1143), (1144, 1146), (1146, 1147), (1147, 1145), (1146, 1148), (1148, 1149), (1149, 1147), (1148, 1150), (1150, 1151), (1151, 1149), (1150, 1152), (1152, 1153), (1153, 1151), (1152, 1154), (1154, 1155), (1155, 1153), (1154, 1156), (1156, 1157), (1157, 1155), (1156, 1158), (1158, 1159), (1159, 1157), (1158, 1160), (1160, 1161), (1161, 1159), (1160, 1162), (1162, 1163), (1163, 1161), (1162, 1164), (1164, 1165), (1165, 1163), (1164, 1166), (1166, 1167), (1167, 1165), (1166, 1168), (1168, 1169), (1169, 1167), (1168, 1170), (1170, 1171), (1171, 1169), (1170, 1172), (1172, 1173), (1173, 1171), (1172, 1174), (1174, 1175), (1175, 1173), (1174, 1176), (1176, 1177), (1177, 1175), (1176, 1178), (1178, 1179), (1179, 1177), (1178, 1180), (1180, 1181), (1181, 1179), (1180, 1182), (1182, 1183), (1183, 1181), (1182, 1184), (1184, 1185), (1185, 1183), (1184, 1186), (1186, 1187), (1187, 1185), (1186, 1188), (1188, 1189), (1189, 1187), (1188, 1190), (1190, 1191), (1191, 1189), (1190, 1192), (1192, 1193), (1193, 1191), (1192, 1194), (1194, 1195), (1195, 1193), (1194, 1196), (1196, 1197), (1197, 1195), (1196, 1198), (1198, 1199), (1199, 1197), (1198, 1200), (1200, 1201), (1201, 1199), (1200, 1202), (1202, 1203), (1203, 1201), (1202, 1204), (1204, 1205), (1205, 1203), (1204, 1206), (1206, 1207), (1207, 1205), (1206, 1208), (1208, 1209), (1209, 1207), (1208, 1210), (1210, 1211), (1211, 1209), (1210, 1212), (1212, 1213), (1213, 1211), (1212, 1214), (1214, 1215), (1215, 1213), (1214, 1216), (1216, 1217), (1217, 1215), (1216, 1218), (1218, 1219), (1219, 1217), (1218, 1220), (1220, 1221), (1221, 1219), (1220, 1222), (1222, 1223), (1223, 1221), (1222, 1224), (1224, 1225), (1225, 1223), (1224, 1226), (1226, 1227), (1227, 1225), (1226, 1228), (1228, 1229), (1229, 1227), (1228, 1230), (1230, 1231), (1231, 1229), (1230, 1232), (1232, 1233), (1233, 1231), (1232, 1234), (1234, 1235), (1235, 1233), (1234, 1236), (1236, 1237), (1237, 1235), (1236, 1238), (1238, 1239), (1239, 1237), (1238, 1240), (1240, 1241), (1241, 1239), (1240, 1242), (1242, 1243), (1243, 1241), (1242, 1244), (1244, 1245), (1245, 1243), (1244, 1246), (1246, 1247), (1247, 1245), (1246, 1248), (1248, 1249), (1249, 1247), (1248, 1250), (1250, 1251), (1251, 1249), (1250, 1252), (1252, 1253), (1253, 1251), (1252, 1254), (1254, 1255), (1255, 1253), (1254, 1256), (1256, 1257), (1257, 1255), (1256, 1258), (1258, 1259), (1259, 1257), (1258, 1260), (1260, 1261), (1261, 1259), (1260, 1262), (1262, 1263), (1263, 1261), (1262, 1264), (1264, 1265), (1265, 1263), (1264, 1266), (1266, 1267), (1267, 1265), (1266, 1268), (1268, 1269), (1269, 1267), (1268, 1270), (1270, 1271), (1271, 1269), (1270, 1272), (1272, 1273), (1273, 1271), (1272, 1274), (1274, 1275), (1275, 1273), (1274, 1276), (1276, 1277), (1277, 1275), (1276, 1278), (1278, 1279), (1279, 1277), (1278, 1280), (1280, 1281), (1281, 1279), (1280, 1282), (1282, 1283), (1283, 1281), (1282, 1284), (1284, 1285), (1285, 1283), (1284, 1286), (1286, 1287), (1287, 1285), (1286, 1288), (1288, 1289), (1289, 1287), (1288, 1290), (1290, 1291), (1291, 1289), (1290, 1292), (1292, 1293), (1293, 1291), (1292, 1294), (1294, 1295), (1295, 1293), (1294, 1296), (1296, 1297), (1297, 1295), (1296, 1298), (1298, 1299), (1299, 1297), (1298, 1300), (1300, 1301), (1301, 1299), (1300, 1302), (1302, 1303), (1303, 1301), (1302, 1304), (1304, 1305), (1305, 1303), (1304, 1306), (1306, 1307), (1307, 1305), (1306, 1308), (1308, 1309), (1309, 1307), (1308, 1310), (1310, 1311), (1311, 1309), (1310, 1312), (1312, 1313), (1313, 1311), (1312, 1314), (1314, 1315), (1315, 1313), (1314, 1316), (1316, 1317), (1317, 1315), (1316, 1318), (1318, 1319), (1319, 1317), (1318, 1320), (1320, 1321), (1321, 1319), (1320, 1322), (1322, 1323), (1323, 1321), (1322, 1324), (1324, 1325), (1325, 1323), (1324, 1326), (1326, 1327), (1327, 1325), (1326, 1328), (1328, 1329), (1329, 1327), (1328, 1330), (1330, 1331), (1331, 1329), (1330, 1332), (1332, 1333), (1333, 1331), (1332, 1334), (1334, 1335), (1335, 1333), (1334, 1336), (1336, 1337), (1337, 1335), (1336, 1338), (1338, 1339), (1339, 1337), (1338, 1340), (1340, 1341), (1341, 1339), (1340, 1342), (1342, 1343), (1343, 1341), (1342, 1344), (1344, 1345), (1345, 1343), (1344, 1346), (1346, 1347), (1347, 1345), (1346, 1348), (1348, 1349), (1349, 1347), (1348, 1350), (1350, 1351), (1351, 1349), (1350, 1352), (1352, 1353), (1353, 1351), (1352, 1354), (1354, 1355), (1355, 1353), (1354, 1356), (1356, 1357), (1357, 1355), (1356, 1358), (1358, 1359), (1359, 1357), (1358, 1360), (1360, 1361), (1361, 1359), (1360, 1362), (1362, 1363), (1363, 1361), (1362, 1364), (1364, 1365), (1365, 1363), (1364, 1366), (1366, 1367), (1367, 1365), (1366, 1368), (1368, 1369), (1369, 1367), (1368, 1370), (1370, 1371), (1371, 1369), (1370, 1372), (1372, 1373), (1373, 1371), (1372, 1374), (1374, 1375), (1375, 1373), (1374, 1376), (1376, 1377), (1377, 1375), (1376, 1378), (1378, 1379), (1379, 1377), (1378, 1380), (1380, 1381), (1381, 1379), (1380, 1382), (1382, 1383), (1383, 1381), (1382, 1384), (1384, 1385), (1385, 1383), (1384, 1386), (1386, 1387), (1387, 1385), (1386, 1388), (1388, 1389), (1389, 1387), (1388, 1390), (1390, 1391), (1391, 1389), (1390, 1392), (1392, 1393), (1393, 1391), (1392, 1394), (1394, 1395), (1395, 1393), (1394, 1396), (1396, 1397), (1397, 1395), (1396, 1398), (1398, 1399), (1399, 1397), (1398, 1400), (1400, 1401), (1401, 1399), (1400, 1402), (1402, 1403), (1403, 1401), (1402, 1404), (1404, 1405), (1405, 1403), (1404, 1406), (1406, 1407), (1407, 1405), (1406, 1408), (1408, 1409), (1409, 1407), (1408, 1410), (1410, 1411), (1411, 1409), (1410, 1412), (1412, 1413), (1413, 1411), (1412, 1414), (1414, 1415), (1415, 1413), (1414, 1416), (1416, 1417), (1417, 1415), (1416, 1418), (1418, 1419), (1419, 1417), (1418, 1420), (1420, 1421), (1421, 1419), (1420, 1422), (1422, 1423), (1423, 1421), (1422, 1424), (1424, 1425), (1425, 1423), (1424, 1426), (1426, 1427), (1427, 1425), (1426, 1428), (1428, 1429), (1429, 1427), (1428, 1430), (1430, 1431), (1431, 1429), (1430, 1432), (1432, 1433), (1433, 1431), (1432, 1434), (1434, 1435), (1435, 1433), (1434, 1436), (1436, 1437), (1437, 1435), (1436, 1438), (1438, 1439), (1439, 1437), (1438, 1440), (1440, 1441), (1441, 1439), (1440, 1442), (1442, 1443), (1443, 1441), (1442, 1444), (1444, 1445), (1445, 1443), (1444, 1446), (1446, 1447), (1447, 1445), (1446, 1448), (1448, 1449), (1449, 1447), (1448, 1450), (1450, 1451), (1451, 1449), (1450, 1452), (1452, 1453), (1453, 1451), (1452, 1454), (1454, 1455), (1455, 1453), (1454, 1456), (1456, 1457), (1457, 1455), (1456, 1458), (1458, 1459), (1459, 1457), (1458, 1460), (1460, 1461), (1461, 1459), (1460, 1462), (1462, 1463), (1463, 1461), (1462, 1464), (1464, 1465), (1465, 1463), (1464, 1466), (1466, 1467), (1467, 1465), (1466, 1468), (1468, 1469), (1469, 1467), (1468, 1470), (1470, 1471), (1471, 1469), (1470, 1472), (1472, 1473), (1473, 1471), (1472, 1474), (1474, 1475), (1475, 1473), (1474, 1476), (1476, 1477), (1477, 1475), (1476, 1478), (1478, 1479), (1479, 1477), (1478, 1480), (1480, 1481), (1481, 1479), (1480, 1482), (1482, 1483), (1483, 1481), (1482, 1484), (1484, 1485), (1485, 1483), (1484, 1486), (1486, 1487), (1487, 1485), (1486, 1488), (1488, 1489), (1489, 1487)], [])
_uv = me_plane_026.uv_layers.new(name='UVMap')
_uv.uv.foreach_set('vector', [])
_ca = me_plane_026.color_attributes.new('Col', 'BYTE_COLOR', 'CORNER')
_ca.data.foreach_set('color', [])
me_plane_026.use_remesh_preserve_volume = False
me_plane_026.use_remesh_preserve_attributes = False
me_plane_026.use_mirror_vertex_groups = False
me_plane_026.update()
me_plane = bpy.data.meshes.new('Plane')
me_plane.from_pydata([(-2.0, -6.0, 0.0), (2.0, -6.0, 0.0), (-2.0, 6.0, 0.0), (2.0, 6.0, 0.0)], [], [(0, 1, 3, 2)])
_uv = me_plane.uv_layers.new(name='UVMap')
_uv.uv.foreach_set('vector', [0.0001, 9.998e-05, 0.9999, 9.998e-05, 0.9999, 0.9999, 9.998e-05, 0.9999])
_ca = me_plane.color_attributes.new('Col', 'BYTE_COLOR', 'CORNER')
_ca.data.foreach_set('color', [1.0, 1.0, 1.0, 1.0, 1.0, 1.0, 1.0, 1.0, 1.0, 1.0, 1.0, 1.0, 1.0, 1.0, 1.0, 1.0])
me_plane.use_remesh_preserve_volume = False
me_plane.use_remesh_preserve_attributes = False
me_plane.use_mirror_vertex_groups = False
me_plane.update()

# ---- curves / text
cu_beziercurve = bpy.data.curves.new('BezierCurve', 'CURVE')
cu_beziercurve.dimensions = '3D'
_sp = cu_beziercurve.splines.new('BEZIER'); _sp.bezier_points.add(39)
_sp.bezier_points.foreach_set('co', [-82.78, -59.79, 0.0, -174.9, -53.39, 0.0, -213.5, -37.47, 0.0, -237.4, -0.3199, -0.7743, -256.6, -11.24, -1.032, -296.1, 30.77, 0.0, -294.0, 68.11, 0.0, -302.6, 98.23, 0.0, -335.8, 101.3, 0.0, -355.9, 148.2, 0.0, -356.4, 189.1, 3.568, -285.4, 232.3, 11.38, -202.5, 265.8, 11.38, 40.31, 340.9, 5.138, 66.67, 320.5, 5.138, 112.7, 369.0, 5.138, 336.3, 438.1, 5.138, 409.5, 465.0, 5.138, 423.3, 496.0, 5.138, 476.4, 484.9, 5.138, 522.2, 500.8, 8.941, 675.4, 524.6, 10.92, 698.5, 524.5, 4.454, 762.0, 502.8, 0.0, 760.2, 482.7, 0.0, 724.8, 351.8, 0.0, 658.3, 229.8, 0.0, 592.5, 147.1, 0.0, 556.0, 125.9, 0.0, 572.5, 68.94, 0.0, 459.0, 42.81, 0.0, 372.2, -0.9912, 0.0, 303.7, -6.566, 0.0, 253.5, 2.991, 0.0, 196.2, -30.37, 0.0, 133.3, 11.37, 0.0, 49.36, 2.75, 0.0, 49.85, -25.03, 0.0, -30.61, -27.04, 0.0, -31.8, -61.74, 0.0])
_sp.bezier_points.foreach_set('handle_left', [-80.66, -59.79, 0.0, -155.4, -56.67, 0.0, -208.0, -48.91, 1.825, -230.0, -2.239, -0.7743, -250.4, -19.44, -0.6691, -282.0, 17.93, -0.7743, -294.0, 58.92, 0.0, -294.5, 92.2, 0.0, -331.0, 94.18, 0.0, -356.6, 144.2, 0.0, -358.3, 186.8, 3.568, -292.7, 228.6, 11.38, -245.0, 251.9, 12.05, 35.29, 347.2, 5.138, 55.6, 312.9, 5.138, 89.01, 358.4, 5.138, 244.2, 410.1, 5.138, 404.7, 456.4, 5.138, 412.6, 493.2, 5.138, 456.0, 478.5, 1.714, 519.5, 500.4, 8.941, 670.9, 521.5, 3.202, 682.7, 525.7, 4.454, 762.6, 508.5, 0.0, 761.8, 487.8, 0.0, 728.2, 357.8, 0.0, 667.9, 242.3, 0.0, 597.0, 149.0, 0.0, 548.3, 139.6, 0.0, 579.9, 70.51, 0.0, 471.8, 49.43, 0.0, 386.2, 3.367, 0.0, 321.7, -11.56, 0.0, 294.1, 4.536, 0.0, 221.8, -31.24, 0.0, 161.0, 23.85, 0.0, 50.09, 9.104, 0.0, 53.97, -24.6, 0.0, -33.66, -20.9, 0.0, -26.91, -61.89, 0.0])
_sp.bezier_points.foreach_set('handle_right', [-135.6, -59.79, 0.0, -191.0, -50.68, 0.0, -224.2, -14.82, -3.616, -241.3, 0.691, -0.7743, -265.5, 0.4283, -1.549, -309.7, 43.16, 0.7476, -294.0, 78.45, 0.0, -309.3, 103.2, 0.0, -339.3, 106.4, 0.0, -354.8, 153.9, 0.0, -353.4, 192.8, 3.568, -274.2, 238.0, 11.38, -31.21, 321.5, 8.706, 48.86, 330.2, 5.138, 83.09, 331.7, 5.138, 130.2, 376.8, 5.138, 398.3, 456.9, 5.138, 415.3, 475.2, 5.138, 438.0, 499.8, 5.138, 494.2, 490.5, 8.119, 585.6, 510.5, 8.941, 677.5, 526.0, 14.5, 702.7, 524.2, 4.454, 761.3, 496.0, 0.0, 758.6, 477.6, 0.0, 719.0, 341.3, 0.0, 648.6, 217.0, 0.0, 573.0, 139.1, 0.0, 561.5, 116.1, 0.0, 565.3, 67.43, 0.0, 436.8, 31.35, 0.0, 335.9, -12.29, 0.0, 277.8, 0.6102, 0.0, 219.5, 1.694, 0.0, 171.2, -29.52, 0.0, 110.0, 0.845, 0.0, 48.97, -0.6441, 0.0, 41.45, -25.91, 0.0, -28.25, -31.78, 0.0, -53.67, -61.09, 0.0])
for _p, _l, _r in zip(_sp.bezier_points, ['ALIGNED', 'ALIGNED', 'ALIGNED', 'ALIGNED', 'ALIGNED', 'ALIGNED', 'ALIGNED', 'ALIGNED', 'ALIGNED', 'ALIGNED', 'ALIGNED', 'ALIGNED', 'ALIGNED', 'ALIGNED', 'ALIGNED', 'ALIGNED', 'ALIGNED', 'ALIGNED', 'ALIGNED', 'ALIGNED', 'ALIGNED', 'ALIGNED', 'ALIGNED', 'ALIGNED', 'ALIGNED', 'ALIGNED', 'ALIGNED', 'ALIGNED', 'ALIGNED', 'ALIGNED', 'ALIGNED', 'ALIGNED', 'ALIGNED', 'ALIGNED', 'ALIGNED', 'ALIGNED', 'ALIGNED', 'ALIGNED', 'ALIGNED', 'ALIGNED'], ['ALIGNED', 'ALIGNED', 'ALIGNED', 'ALIGNED', 'ALIGNED', 'ALIGNED', 'ALIGNED', 'ALIGNED', 'ALIGNED', 'ALIGNED', 'ALIGNED', 'ALIGNED', 'ALIGNED', 'ALIGNED', 'ALIGNED', 'ALIGNED', 'ALIGNED', 'ALIGNED', 'ALIGNED', 'ALIGNED', 'ALIGNED', 'ALIGNED', 'ALIGNED', 'ALIGNED', 'ALIGNED', 'ALIGNED', 'ALIGNED', 'ALIGNED', 'ALIGNED', 'ALIGNED', 'ALIGNED', 'ALIGNED', 'ALIGNED', 'ALIGNED', 'ALIGNED', 'ALIGNED', 'ALIGNED', 'ALIGNED', 'ALIGNED', 'ALIGNED']): _p.handle_left_type = _l; _p.handle_right_type = _r
_sp.order_u = 0
_sp.order_v = 0
_sp.use_cyclic_u = True
cu_beziercurve.use_path = True
cu_beziercurve.use_path_clamp = True
cu_beziercurve.bevel_resolution = 0
cu_beziercurve.fill_mode = 'HALF'
cu_beziercurve.twist_mode = 'Z_UP'

# ---- objects
ob_main_curve = bpy.data.objects.new('Main.curve', cu_beziercurve)
ob_main_drive = bpy.data.objects.new('Main.drive', me_plane_026)
ob_main = bpy.data.objects.new('Main', me_plane)

# ---- transforms, parenting, visibility, modifiers, constraints
ob_main_curve.location = (0.0, 0.0, 0.0)
ob_main_curve.lineart.crease_threshold = 0.0
ob_main_drive.location = (0.0, 0.0, 0.0)
ob_main_drive.lineart.crease_threshold = 0.0
ob_main.location = (0.0, 0.0, 0.0)
ob_main.lineart.crease_threshold = 0.0
_m = ob_main.modifiers.new('Array', 'ARRAY')
_m.fit_type = 'FIT_CURVE'
_m.curve = ob_main_curve
_m.constant_offset_displace = (0.0, 0.0, 0.0)
_m.use_merge_vertices = True
_m = ob_main.modifiers.new('Curve', 'CURVE')
_m.object = ob_main_curve

# ---- collection membership
col_collection_1.objects.link(ob_main_curve)
col_collection_1.objects.link(ob_main_drive)
col_collection_1.objects.link(ob_main)

# ---- scene / render settings (as saved in the file)
scene.frame_start = 1; scene.frame_end = 250; scene.frame_set(1)
scene.render.engine = 'BLENDER_EEVEE_NEXT'
scene.render.resolution_percentage = 50
scene.render.dither_intensity = 0.0
scene.cycles.use_denoising = False
scene.cycles.samples = 128
scene.cycles.sampling_pattern = 'TABULATED_SOBOL'
scene.cycles.use_adaptive_sampling = False
scene.cycles.use_light_tree = False
scene.cycles.blur_glossy = 0.0
scene.cycles.sample_clamp_indirect = 0.0
scene.view_settings.view_transform = 'Standard'
bpy.context.view_layer.update()

# ---- added for rendering (the .blend has no active camera and no usable light): camera, sun
cam_auto = bpy.data.cameras.new('AutoCamera')
cam_auto.lens = 50.0
cam_auto.sensor_width = 36.0
cam_auto.clip_end = 20811.3
ob_auto_camera = bpy.data.objects.new('AutoCamera', cam_auto)
scene.collection.objects.link(ob_auto_camera)
ob_auto_camera.location = (1388.28, -1192.76, 954.111)
ob_auto_camera.rotation_euler = (1.09748, -7.21219e-08, 0.694738)
scene.camera = ob_auto_camera
light_auto_sun = bpy.data.lights.new('AutoSun', 'SUN')
light_auto_sun.energy = 3.0
light_auto_sun.angle = 0.0523599
ob_auto_sun = bpy.data.objects.new('AutoSun', light_auto_sun)
scene.collection.objects.link(ob_auto_sun)
ob_auto_sun.rotation_euler = (0.872665, 0.174533, 0.523599)
bpy.context.view_layer.update()
